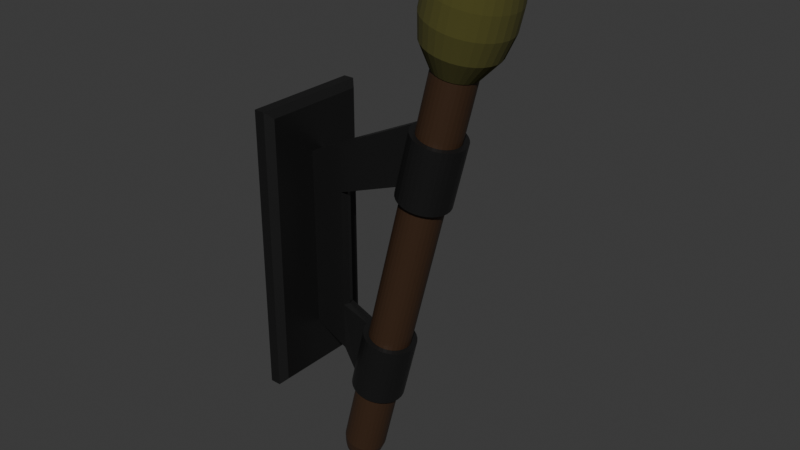 # Source: Torch_Wall.blend  (saved by Blender 4.2.66; exported with 4.5.12 LTS)
import bpy
from mathutils import Matrix  # noqa: F401  (used for matrix-valued properties, if any)

bpy.ops.wm.read_factory_settings(use_empty=True)
scene = bpy.context.scene
scene.name = 'Scene'

# ---- collections
col_collection = bpy.data.collections.new('Collection'); scene.collection.children.link(col_collection)

# ---- materials (node trees are filled in below, after node groups)
mat_wood = bpy.data.materials.new('Wood')
mat_docht = bpy.data.materials.new('Docht')
mat_docht.alpha_threshold = 0.0
mat_docht.use_transparent_shadow = False
mat_docht.roughness = 0.5
mat_docht.line_color = (0.0, 0.0, 0.0, 1.0)
mat_metal = bpy.data.materials.new('Metal')

# ---- material node trees
mat_wood.use_nodes = True; mat_wood.node_tree.nodes.clear()
_N = mat_wood.node_tree.nodes; _L = mat_wood.node_tree.links
n0 = _N.new('ShaderNodeBsdfPrincipled'); n0.name = 'Principled BSDF'; n0.location = (10, 300)
n0.inputs[0].default_value = (0.04637, 0.02217, 0.009881, 1.0)
n1 = _N.new('ShaderNodeOutputMaterial'); n1.name = 'Material Output'; n1.location = (300, 300)
_L.new(n0.outputs[0], n1.inputs[0])
n1.is_active_output = True
mat_docht.use_nodes = True; mat_docht.node_tree.nodes.clear()
_N = mat_docht.node_tree.nodes; _L = mat_docht.node_tree.links
n0 = _N.new('ShaderNodeOutputMaterial'); n0.name = 'Material Output'; n0.location = (300, 300)
n1 = _N.new('ShaderNodeBsdfPrincipled'); n1.name = 'Principled BSDF'; n1.location = (10, 300)
n1.inputs[0].default_value = (0.0767, 0.07316, 0.01291, 1.0)
n1.inputs[2].default_value = 1.0
n1.inputs[3].default_value = 1.45
_L.new(n1.outputs[0], n0.inputs[0])
n0.is_active_output = True
mat_metal.use_nodes = True; mat_metal.node_tree.nodes.clear()
_N = mat_metal.node_tree.nodes; _L = mat_metal.node_tree.links
n0 = _N.new('ShaderNodeBsdfPrincipled'); n0.name = 'Principled BSDF'; n0.location = (10, 300)
n0.inputs[0].default_value = (0.04863, 0.04863, 0.04863, 1.0)
n0.inputs[1].default_value = 0.8238
n0.inputs[2].default_value = 0.4171
n1 = _N.new('ShaderNodeOutputMaterial'); n1.name = 'Material Output'; n1.location = (300, 300)
_L.new(n0.outputs[0], n1.inputs[0])
n1.is_active_output = True

# ---- world
world_world = bpy.data.worlds.new('World'); scene.world = world_world
world_world.use_nodes = True; world_world.node_tree.nodes.clear()
_N = world_world.node_tree.nodes; _L = world_world.node_tree.links
n0 = _N.new('ShaderNodeOutputWorld'); n0.name = 'World Output'; n0.location = (300, 300)
n1 = _N.new('ShaderNodeBackground'); n1.name = 'Background'; n1.location = (10, 300)
n1.inputs[0].default_value = (0.05088, 0.05088, 0.05088, 1.0)
_L.new(n1.outputs[0], n0.inputs[0])
n0.is_active_output = True
world_world.color = (0.05088, 0.05088, 0.05088)
world_world.sun_shadow_jitter_overblur = 0.0

# ---- meshes
me_cylinder = bpy.data.meshes.new('Cylinder')
me_cylinder.from_pydata([(-2.997, 1.0, -0.9779), (1.859, 1.0, 0.1906), (-2.807, 0.9808, -0.9808), (2.048, 0.9808, 0.1877), (-2.625, 0.9239, -0.9835), (2.23, 0.9239, 0.185), (-2.458, 0.8315, -0.986), (2.398, 0.8315, 0.1825), (-2.311, 0.7071, -0.9882), (2.545, 0.7071, 0.1803), (-2.19, 0.5556, -0.99), (2.666, 0.5556, 0.1785), (-2.1, 0.3827, -0.9913), (2.755, 0.3827, 0.1772), (-2.045, 0.1951, -0.9922), (2.81, 0.1951, 0.1763), (-2.026, 0.0, -0.9924), (2.829, 0.0, 0.176), (-2.045, -0.1951, -0.9922), (2.81, -0.1951, 0.1763), (-2.1, -0.3827, -0.9913), (2.755, -0.3827, 0.1772), (-2.19, -0.5556, -0.99), (2.666, -0.5556, 0.1785), (-2.311, -0.7071, -0.9882), (2.545, -0.7071, 0.1803), (-2.458, -0.8315, -0.986), (2.398, -0.8315, 0.1825), (-2.625, -0.9239, -0.9835), (2.23, -0.9239, 0.185), (-2.807, -0.9808, -0.9808), (2.048, -0.9808, 0.1877), (-2.997, -1.0, -0.9779), (1.859, -1.0, 0.1906), (-3.186, -0.9808, -0.9751), (1.67, -0.9808, 0.1934), (-3.368, -0.9239, -0.9724), (1.488, -0.9239, 0.1961), (-3.536, -0.8315, -0.9699), (1.32, -0.8315, 0.1986), (-3.683, -0.7071, -0.9677), (1.173, -0.7071, 0.2008), (-3.804, -0.5556, -0.9659), (1.052, -0.5556, 0.2026), (-3.893, -0.3827, -0.9645), (0.9624, -0.3827, 0.204), (-3.948, -0.1951, -0.9637), (0.9072, -0.1951, 0.2048), (-3.967, 0.0, -0.9634), (0.8885, 0.0, 0.2051), (-3.948, 0.1951, -0.9637), (0.9072, 0.1951, 0.2048), (-3.893, 0.3827, -0.9645), (0.9624, 0.3827, 0.204), (-3.804, 0.5556, -0.9659), (1.052, 0.5556, 0.2026), (-3.683, 0.7071, -0.9677), (1.173, 0.7071, 0.2008), (-3.536, 0.8315, -0.9699), (1.32, 0.8315, 0.1986), (-3.368, 0.9239, -0.9724), (1.488, 0.9239, 0.1961), (-3.186, 0.9808, -0.9751), (1.67, 0.9808, 0.1934), (-3.285, 0.6991, -1.047), (-3.083, 1.0, -0.9987), (-3.258, 0.817, -1.041), (-3.184, 0.9161, -1.023), (-2.894, 0.9808, -1.002), (-3.152, 0.6857, -1.049), (-3.01, 0.8985, -1.026), (-3.103, 0.8013, -1.043), (-2.712, 0.9239, -1.004), (-3.025, 0.6459, -1.051), (-2.844, 0.8463, -1.028), (-2.954, 0.7548, -1.045), (-2.544, 0.8315, -1.007), (-2.908, 0.5813, -1.053), (-2.69, 0.7617, -1.03), (-2.817, 0.6793, -1.047), (-2.397, 0.7071, -1.009), (-2.805, 0.4943, -1.054), (-2.555, 0.6478, -1.032), (-2.697, 0.5777, -1.049), (-2.276, 0.5556, -1.011), (-2.721, 0.3884, -1.056), (-2.445, 0.5089, -1.034), (-2.598, 0.4539, -1.051), (-2.187, 0.3827, -1.012), (-2.658, 0.2675, -1.057), (-2.363, 0.3506, -1.035), (-2.525, 0.3126, -1.052), (-2.131, 0.1951, -1.013), (-2.619, 0.1364, -1.057), (-2.312, 0.1787, -1.036), (-2.48, 0.1594, -1.052), (-2.113, 0.0, -1.013), (-2.606, 0.0, -1.057), (-2.295, 7.238e-10, -1.036), (-2.465, 5.028e-10, -1.053), (-2.131, -0.1951, -1.013), (-2.619, -0.1364, -1.057), (-2.312, -0.1787, -1.036), (-2.48, -0.1594, -1.052), (-2.187, -0.3827, -1.012), (-2.658, -0.2675, -1.057), (-2.363, -0.3506, -1.035), (-2.525, -0.3126, -1.052), (-2.276, -0.5556, -1.011), (-2.721, -0.3884, -1.056), (-2.445, -0.5089, -1.034), (-2.598, -0.4539, -1.051), (-2.397, -0.7071, -1.009), (-2.805, -0.4943, -1.054), (-2.555, -0.6478, -1.032), (-2.697, -0.5777, -1.049), (-2.544, -0.8315, -1.007), (-2.908, -0.5813, -1.053), (-2.69, -0.7617, -1.03), (-2.817, -0.6793, -1.047), (-2.712, -0.9239, -1.004), (-3.025, -0.6459, -1.051), (-2.844, -0.8463, -1.028), (-2.954, -0.7548, -1.045), (-2.894, -0.9808, -1.002), (-3.152, -0.6857, -1.049), (-3.01, -0.8985, -1.026), (-3.103, -0.8013, -1.043), (-3.083, -1.0, -0.9987), (-3.285, -0.6991, -1.047), (-3.184, -0.9161, -1.023), (-3.258, -0.817, -1.041), (-3.272, -0.9808, -0.9958), (-3.417, -0.6857, -1.045), (-3.357, -0.8985, -1.02), (-3.412, -0.8013, -1.038), (-3.454, -0.9239, -0.9931), (-3.544, -0.6459, -1.043), (-3.524, -0.8463, -1.018), (-3.561, -0.7548, -1.036), (-3.622, -0.8315, -0.9906), (-3.661, -0.5813, -1.042), (-3.678, -0.7617, -1.016), (-3.698, -0.6793, -1.034), (-3.769, -0.7071, -0.9884), (-3.764, -0.4943, -1.04), (-3.812, -0.6478, -1.014), (-3.818, -0.5777, -1.032), (-3.89, -0.5556, -0.9866), (-3.849, -0.3884, -1.039), (-3.923, -0.5089, -1.012), (-3.917, -0.4539, -1.031), (-3.979, -0.3827, -0.9853), (-3.911, -0.2675, -1.038), (-4.005, -0.3506, -1.011), (-3.99, -0.3126, -1.03), (-4.035, -0.1951, -0.9844), (-3.95, -0.1364, -1.037), (-4.056, -0.1787, -1.01), (-4.035, -0.1594, -1.029), (-4.053, 0.0, -0.9842), (-3.963, 0.0, -1.037), (-4.073, 7.238e-10, -1.01), (-4.05, 5.028e-10, -1.029), (-4.035, 0.1951, -0.9844), (-3.95, 0.1364, -1.037), (-4.056, 0.1787, -1.01), (-4.035, 0.1594, -1.029), (-3.979, 0.3827, -0.9853), (-3.911, 0.2675, -1.038), (-4.005, 0.3506, -1.011), (-3.99, 0.3126, -1.03), (-3.89, 0.5556, -0.9866), (-3.849, 0.3884, -1.039), (-3.923, 0.5089, -1.012), (-3.917, 0.4539, -1.031), (-3.769, 0.7071, -0.9884), (-3.764, 0.4943, -1.04), (-3.812, 0.6478, -1.014), (-3.818, 0.5777, -1.032), (-3.622, 0.8315, -0.9906), (-3.661, 0.5813, -1.042), (-3.678, 0.7617, -1.016), (-3.698, 0.6793, -1.034), (-3.454, 0.9239, -0.9931), (-3.544, 0.6459, -1.043), (-3.524, 0.8463, -1.018), (-3.561, 0.7548, -1.036), (-3.272, 0.9808, -0.9958), (-3.417, 0.6857, -1.045), (-3.357, 0.8985, -1.02), (-3.412, 0.8013, -1.038)], [], [(0, 1, 3, 2), (2, 3, 5, 4), (4, 5, 7, 6), (6, 7, 9, 8), (8, 9, 11, 10), (10, 11, 13, 12), (12, 13, 15, 14), (14, 15, 17, 16), (16, 17, 19, 18), (18, 19, 21, 20), (20, 21, 23, 22), (22, 23, 25, 24), (24, 25, 27, 26), (26, 27, 29, 28), (28, 29, 31, 30), (30, 31, 33, 32), (32, 33, 35, 34), (34, 35, 37, 36), (36, 37, 39, 38), (38, 39, 41, 40), (40, 41, 43, 42), (42, 43, 45, 44), (44, 45, 47, 46), (46, 47, 49, 48), (48, 49, 51, 50), (50, 51, 53, 52), (52, 53, 55, 54), (54, 55, 57, 56), (56, 57, 59, 58), (58, 59, 61, 60), (60, 61, 63, 62), (62, 63, 1, 0), (6, 8, 80, 76), (62, 0, 65, 188), (24, 26, 116, 112), (42, 44, 152, 148), (60, 62, 188, 184), (16, 18, 100, 96), (34, 36, 136, 132), (52, 54, 172, 168), (8, 10, 84, 80), (26, 28, 120, 116), (44, 46, 156, 152), (18, 20, 104, 100), (36, 38, 140, 136), (54, 56, 176, 172), (10, 12, 88, 84), (28, 30, 124, 120), (46, 48, 160, 156), (64, 69, 73, 77, 81, 85, 89, 93, 97, 101, 105, 109, 113, 117, 121, 125, 129, 133, 137, 141, 145, 149, 153, 157, 161, 165, 169, 173, 177, 181, 185, 189), (2, 4, 72, 68), (20, 22, 108, 104), (38, 40, 144, 140), (56, 58, 180, 176), (12, 14, 92, 88), (30, 32, 128, 124), (48, 50, 164, 160), (4, 6, 76, 72), (22, 24, 112, 108), (40, 42, 148, 144), (58, 60, 184, 180), (14, 16, 96, 92), (32, 34, 132, 128), (50, 52, 168, 164), (65, 68, 70, 67), (67, 70, 71, 66), (66, 71, 69, 64), (68, 72, 74, 70), (70, 74, 75, 71), (71, 75, 73, 69), (72, 76, 78, 74), (74, 78, 79, 75), (75, 79, 77, 73), (76, 80, 82, 78), (78, 82, 83, 79), (79, 83, 81, 77), (80, 84, 86, 82), (82, 86, 87, 83), (83, 87, 85, 81), (84, 88, 90, 86), (86, 90, 91, 87), (87, 91, 89, 85), (88, 92, 94, 90), (90, 94, 95, 91), (91, 95, 93, 89), (92, 96, 98, 94), (94, 98, 99, 95), (95, 99, 97, 93), (96, 100, 102, 98), (98, 102, 103, 99), (99, 103, 101, 97), (100, 104, 106, 102), (102, 106, 107, 103), (103, 107, 105, 101), (104, 108, 110, 106), (106, 110, 111, 107), (107, 111, 109, 105), (108, 112, 114, 110), (110, 114, 115, 111), (111, 115, 113, 109), (112, 116, 118, 114), (114, 118, 119, 115), (115, 119, 117, 113), (116, 120, 122, 118), (118, 122, 123, 119), (119, 123, 121, 117), (120, 124, 126, 122), (122, 126, 127, 123), (123, 127, 125, 121), (124, 128, 130, 126), (126, 130, 131, 127), (127, 131, 129, 125), (128, 132, 134, 130), (130, 134, 135, 131), (131, 135, 133, 129), (132, 136, 138, 134), (134, 138, 139, 135), (135, 139, 137, 133), (136, 140, 142, 138), (138, 142, 143, 139), (139, 143, 141, 137), (140, 144, 146, 142), (142, 146, 147, 143), (143, 147, 145, 141), (144, 148, 150, 146), (146, 150, 151, 147), (147, 151, 149, 145), (148, 152, 154, 150), (150, 154, 155, 151), (151, 155, 153, 149), (152, 156, 158, 154), (154, 158, 159, 155), (155, 159, 157, 153), (156, 160, 162, 158), (158, 162, 163, 159), (159, 163, 161, 157), (160, 164, 166, 162), (162, 166, 167, 163), (163, 167, 165, 161), (164, 168, 170, 166), (166, 170, 171, 167), (167, 171, 169, 165), (168, 172, 174, 170), (170, 174, 175, 171), (171, 175, 173, 169), (172, 176, 178, 174), (174, 178, 179, 175), (175, 179, 177, 173), (176, 180, 182, 178), (178, 182, 183, 179), (179, 183, 181, 177), (180, 184, 186, 182), (182, 186, 187, 183), (183, 187, 185, 181), (184, 188, 190, 186), (186, 190, 191, 187), (187, 191, 189, 185), (188, 65, 67, 190), (190, 67, 66, 191), (191, 66, 64, 189), (0, 2, 68, 65)])
_uv = me_cylinder.uv_layers.new(name='UVMap')
_uv.uv.foreach_set('vector', [0.2388, 0.4116, 0.2388, 0.2167, 0.2417, 0.2107, 0.2417, 0.4056, 0.7437, 0.7891, 0.7448, 0.4763, 0.7485, 0.4647, 0.7474, 0.7775, 0.7474, 0.7775, 0.7485, 0.4647, 0.7545, 0.454, 0.7533, 0.7668, 0.7533, 0.7668, 0.7545, 0.454, 0.7624, 0.4447, 0.7613, 0.7575, 0.7613, 0.7575, 0.7624, 0.4447, 0.7721, 0.437, 0.771, 0.7498, 0.771, 0.7498, 0.7721, 0.437, 0.7832, 0.4313, 0.782, 0.7441, 0.782, 0.7441, 0.7832, 0.4313, 0.7952, 0.4279, 0.794, 0.7406, 0.794, 0.7406, 0.7952, 0.4279, 0.8077, 0.4267, 0.8065, 0.7395, 0.8065, 0.7395, 0.8077, 0.4267, 0.8201, 0.428, 0.8189, 0.7407, 0.8189, 0.7407, 0.8201, 0.428, 0.8321, 0.4315, 0.8309, 0.7443, 0.8309, 0.7443, 0.8321, 0.4315, 0.8431, 0.4373, 0.8419, 0.7501, 0.8419, 0.7501, 0.8431, 0.4373, 0.8527, 0.445, 0.8516, 0.7578, 0.8516, 0.7578, 0.8527, 0.445, 0.8606, 0.4544, 0.8595, 0.7672, 0.8595, 0.7672, 0.8606, 0.4544, 0.8665, 0.4651, 0.8653, 0.7779, 0.8653, 0.7779, 0.8665, 0.4651, 0.8701, 0.4767, 0.8689, 0.7895, 0.2327, 0.1956, 0.2327, 0.0007778, 0.2356, 0.006776, 0.2356, 0.2016, 0.2356, 0.2016, 0.2356, 0.006776, 0.2387, 0.01471, 0.2387, 0.2095, 0.7494, 0.3191, 0.7494, 0.0001879, 0.753, 0.01145, 0.753, 0.3303, 0.753, 0.3303, 0.753, 0.01145, 0.7589, 0.02182, 0.7589, 0.3407, 0.7589, 0.3407, 0.7589, 0.02182, 0.7669, 0.03092, 0.7669, 0.3498, 0.7669, 0.3498, 0.7669, 0.03092, 0.7765, 0.03838, 0.7765, 0.3573, 0.7765, 0.3573, 0.7765, 0.03838, 0.7876, 0.04393, 0.7876, 0.3628, 0.7876, 0.3628, 0.7876, 0.04393, 0.7995, 0.04734, 0.7995, 0.3662, 0.7995, 0.3662, 0.7995, 0.04734, 0.812, 0.0485, 0.812, 0.3674, 0.812, 0.3674, 0.812, 0.0485, 0.8245, 0.04734, 0.8245, 0.3662, 0.8245, 0.3662, 0.8245, 0.04734, 0.8364, 0.04393, 0.8364, 0.3628, 0.8364, 0.3628, 0.8364, 0.04393, 0.8475, 0.03838, 0.8475, 0.3573, 0.8475, 0.3573, 0.8475, 0.03838, 0.8571, 0.03092, 0.8571, 0.3498, 0.8571, 0.3498, 0.8571, 0.03092, 0.8651, 0.02182, 0.8651, 0.3407, 0.8651, 0.3407, 0.8651, 0.02182, 0.871, 0.01145, 0.871, 0.3303, 0.871, 0.3303, 0.871, 0.01145, 0.8746, 0.0001879, 0.8746, 0.3191, 0.2357, 0.4195, 0.2357, 0.2247, 0.2388, 0.2167, 0.2388, 0.4116, 0.7533, 0.7668, 0.7613, 0.7575, 0.7613, 0.763, 0.7533, 0.7724, 0.2357, 0.4195, 0.2388, 0.4116, 0.2388, 0.415, 0.2357, 0.423, 0.8516, 0.7578, 0.8595, 0.7672, 0.8595, 0.7728, 0.8516, 0.7633, 0.7765, 0.3573, 0.7876, 0.3628, 0.7876, 0.3685, 0.7765, 0.3629, 0.871, 0.3303, 0.8746, 0.3191, 0.8746, 0.3247, 0.871, 0.336, 0.8065, 0.7395, 0.8189, 0.7407, 0.8189, 0.7463, 0.8065, 0.7451, 0.7494, 0.3191, 0.753, 0.3303, 0.753, 0.336, 0.7494, 0.3247, 0.8364, 0.3628, 0.8475, 0.3573, 0.8475, 0.3629, 0.8364, 0.3685, 0.7613, 0.7575, 0.771, 0.7498, 0.771, 0.7554, 0.7613, 0.763, 0.8595, 0.7672, 0.8653, 0.7779, 0.8653, 0.7835, 0.8595, 0.7728, 0.7876, 0.3628, 0.7995, 0.3662, 0.7995, 0.3719, 0.7876, 0.3685, 0.8189, 0.7407, 0.8309, 0.7443, 0.8309, 0.7499, 0.8189, 0.7463, 0.753, 0.3303, 0.7589, 0.3407, 0.7589, 0.3464, 0.753, 0.336, 0.8475, 0.3573, 0.8571, 0.3498, 0.8571, 0.3555, 0.8475, 0.3629, 0.771, 0.7498, 0.782, 0.7441, 0.782, 0.7497, 0.771, 0.7554, 0.8653, 0.7779, 0.8689, 0.7895, 0.8689, 0.7951, 0.8653, 0.7835, 0.7995, 0.3662, 0.812, 0.3674, 0.812, 0.373, 0.7995, 0.3719, 0.7616, 0.8197, 0.7624, 0.8113, 0.765, 0.8032, 0.7692, 0.7957, 0.7747, 0.7892, 0.7815, 0.7839, 0.7893, 0.7799, 0.7976, 0.7775, 0.8064, 0.7767, 0.8151, 0.7775, 0.8234, 0.78, 0.8311, 0.784, 0.8379, 0.7894, 0.8434, 0.796, 0.8475, 0.8035, 0.85, 0.8116, 0.8508, 0.8201, 0.8499, 0.8285, 0.8474, 0.8366, 0.8432, 0.8441, 0.8376, 0.8506, 0.8309, 0.856, 0.8231, 0.8599, 0.8147, 0.8624, 0.806, 0.8632, 0.7973, 0.8623, 0.789, 0.8598, 0.7813, 0.8558, 0.7745, 0.8504, 0.769, 0.8438, 0.7649, 0.8363, 0.7624, 0.8282, 0.7437, 0.7891, 0.7474, 0.7775, 0.7473, 0.783, 0.7437, 0.7946, 0.8309, 0.7443, 0.8419, 0.7501, 0.8419, 0.7556, 0.8309, 0.7499, 0.7589, 0.3407, 0.7669, 0.3498, 0.7669, 0.3555, 0.7589, 0.3464, 0.8571, 0.3498, 0.8651, 0.3407, 0.8651, 0.3464, 0.8571, 0.3555, 0.782, 0.7441, 0.794, 0.7406, 0.794, 0.7462, 0.782, 0.7497, 0.2327, 0.1956, 0.2356, 0.2016, 0.2356, 0.2051, 0.2327, 0.1991, 0.812, 0.3674, 0.8245, 0.3662, 0.8245, 0.3719, 0.812, 0.373, 0.7474, 0.7775, 0.7533, 0.7668, 0.7533, 0.7724, 0.7473, 0.783, 0.8419, 0.7501, 0.8516, 0.7578, 0.8516, 0.7633, 0.8419, 0.7556, 0.7669, 0.3498, 0.7765, 0.3573, 0.7765, 0.3629, 0.7669, 0.3555, 0.8651, 0.3407, 0.871, 0.3303, 0.871, 0.336, 0.8651, 0.3464, 0.794, 0.7406, 0.8065, 0.7395, 0.8065, 0.7451, 0.794, 0.7462, 0.2356, 0.2016, 0.2387, 0.2095, 0.2387, 0.213, 0.2356, 0.2051, 0.8245, 0.3662, 0.8364, 0.3628, 0.8364, 0.3685, 0.8245, 0.3719, 0.7424, 0.8067, 0.7437, 0.7946, 0.7489, 0.8021, 0.7477, 0.8132, 0.7477, 0.8132, 0.7489, 0.8021, 0.7551, 0.8081, 0.754, 0.818, 0.754, 0.818, 0.7551, 0.8081, 0.7624, 0.8113, 0.7616, 0.8197, 0.7437, 0.7946, 0.7473, 0.783, 0.7523, 0.7915, 0.7489, 0.8021, 0.7489, 0.8021, 0.7523, 0.7915, 0.7581, 0.7987, 0.7551, 0.8081, 0.7551, 0.8081, 0.7581, 0.7987, 0.765, 0.8032, 0.7624, 0.8113, 0.7473, 0.783, 0.7533, 0.7724, 0.7577, 0.7818, 0.7523, 0.7915, 0.7523, 0.7915, 0.7577, 0.7818, 0.7629, 0.7899, 0.7581, 0.7987, 0.7581, 0.7987, 0.7629, 0.7899, 0.7692, 0.7957, 0.765, 0.8032, 0.7533, 0.7724, 0.7613, 0.763, 0.765, 0.7732, 0.7577, 0.7818, 0.7577, 0.7818, 0.765, 0.7732, 0.7694, 0.7823, 0.7629, 0.7899, 0.7629, 0.7899, 0.7694, 0.7823, 0.7747, 0.7892, 0.7692, 0.7957, 0.7613, 0.763, 0.771, 0.7554, 0.7739, 0.7662, 0.765, 0.7732, 0.765, 0.7732, 0.7739, 0.7662, 0.7774, 0.776, 0.7694, 0.7823, 0.7694, 0.7823, 0.7774, 0.776, 0.7815, 0.7839, 0.7747, 0.7892, 0.771, 0.7554, 0.782, 0.7497, 0.784, 0.761, 0.7739, 0.7662, 0.7739, 0.7662, 0.784, 0.761, 0.7864, 0.7714, 0.7774, 0.776, 0.7774, 0.776, 0.7864, 0.7714, 0.7893, 0.7799, 0.7815, 0.7839, 0.782, 0.7497, 0.794, 0.7462, 0.795, 0.7578, 0.784, 0.761, 0.784, 0.761, 0.795, 0.7578, 0.7962, 0.7686, 0.7864, 0.7714, 0.7864, 0.7714, 0.7962, 0.7686, 0.7976, 0.7775, 0.7893, 0.7799, 0.794, 0.7462, 0.8065, 0.7451, 0.8064, 0.7567, 0.795, 0.7578, 0.795, 0.7578, 0.8064, 0.7567, 0.8064, 0.7676, 0.7962, 0.7686, 0.7962, 0.7686, 0.8064, 0.7676, 0.8064, 0.7767, 0.7976, 0.7775, 0.8065, 0.7451, 0.8189, 0.7463, 0.8178, 0.7579, 0.8064, 0.7567, 0.8064, 0.7567, 0.8178, 0.7579, 0.8166, 0.7686, 0.8064, 0.7676, 0.8064, 0.7676, 0.8166, 0.7686, 0.8151, 0.7775, 0.8064, 0.7767, 0.8189, 0.7463, 0.8309, 0.7499, 0.8288, 0.7611, 0.8178, 0.7579, 0.8178, 0.7579, 0.8288, 0.7611, 0.8263, 0.7716, 0.8166, 0.7686, 0.8166, 0.7686, 0.8263, 0.7716, 0.8234, 0.78, 0.8151, 0.7775, 0.8309, 0.7499, 0.8419, 0.7556, 0.8389, 0.7664, 0.8288, 0.7611, 0.8288, 0.7611, 0.8389, 0.7664, 0.8353, 0.7763, 0.8263, 0.7716, 0.8263, 0.7716, 0.8353, 0.7763, 0.8311, 0.784, 0.8234, 0.78, 0.8419, 0.7556, 0.8516, 0.7633, 0.8477, 0.7735, 0.8389, 0.7664, 0.8389, 0.7664, 0.8477, 0.7735, 0.8432, 0.7826, 0.8353, 0.7763, 0.8353, 0.7763, 0.8432, 0.7826, 0.8379, 0.7894, 0.8311, 0.784, 0.8516, 0.7633, 0.8595, 0.7728, 0.855, 0.7821, 0.8477, 0.7735, 0.8477, 0.7735, 0.855, 0.7821, 0.8497, 0.7903, 0.8432, 0.7826, 0.8432, 0.7826, 0.8497, 0.7903, 0.8434, 0.796, 0.8379, 0.7894, 0.8595, 0.7728, 0.8653, 0.7835, 0.8603, 0.7919, 0.855, 0.7821, 0.855, 0.7821, 0.8603, 0.7919, 0.8545, 0.799, 0.8497, 0.7903, 0.8497, 0.7903, 0.8545, 0.799, 0.8475, 0.8035, 0.8434, 0.796, 0.8653, 0.7835, 0.8689, 0.7951, 0.8636, 0.8026, 0.8603, 0.7919, 0.8603, 0.7919, 0.8636, 0.8026, 0.8574, 0.8085, 0.8545, 0.799, 0.8545, 0.799, 0.8574, 0.8085, 0.85, 0.8116, 0.8475, 0.8035, 0.8689, 0.7951, 0.8701, 0.8072, 0.8647, 0.8136, 0.8636, 0.8026, 0.8636, 0.8026, 0.8647, 0.8136, 0.8584, 0.8184, 0.8574, 0.8085, 0.8574, 0.8085, 0.8584, 0.8184, 0.8508, 0.8201, 0.85, 0.8116, 0.8701, 0.8072, 0.8688, 0.8192, 0.8635, 0.8247, 0.8647, 0.8136, 0.8647, 0.8136, 0.8635, 0.8247, 0.8573, 0.8282, 0.8584, 0.8184, 0.8584, 0.8184, 0.8573, 0.8282, 0.8499, 0.8285, 0.8508, 0.8201, 0.8688, 0.8192, 0.8651, 0.8308, 0.8602, 0.8353, 0.8635, 0.8247, 0.8635, 0.8247, 0.8602, 0.8353, 0.8543, 0.8377, 0.8573, 0.8282, 0.8573, 0.8282, 0.8543, 0.8377, 0.8474, 0.8366, 0.8499, 0.8285, 0.8651, 0.8308, 0.8592, 0.8415, 0.8547, 0.8451, 0.8602, 0.8353, 0.8602, 0.8353, 0.8547, 0.8451, 0.8495, 0.8464, 0.8543, 0.8377, 0.8543, 0.8377, 0.8495, 0.8464, 0.8432, 0.8441, 0.8474, 0.8366, 0.2334, 0.2583, 0.234, 0.2703, 0.2324, 0.275, 0.2319, 0.264, 0.8547, 0.8451, 0.8474, 0.8536, 0.843, 0.854, 0.8495, 0.8464, 0.8495, 0.8464, 0.843, 0.854, 0.8376, 0.8506, 0.8432, 0.8441, 0.234, 0.2703, 0.2341, 0.2827, 0.2325, 0.2863, 0.2324, 0.275, 0.8474, 0.8536, 0.8385, 0.8607, 0.835, 0.8603, 0.843, 0.854, 0.843, 0.854, 0.835, 0.8603, 0.8309, 0.856, 0.8376, 0.8506, 0.2341, 0.2827, 0.234, 0.2949, 0.2324, 0.2975, 0.2325, 0.2863, 0.8385, 0.8607, 0.8284, 0.8659, 0.826, 0.8649, 0.835, 0.8603, 0.835, 0.8603, 0.826, 0.8649, 0.8231, 0.8599, 0.8309, 0.856, 0.234, 0.2949, 0.2334, 0.3065, 0.2319, 0.3082, 0.2324, 0.2975, 0.8284, 0.8659, 0.8174, 0.869, 0.8162, 0.8678, 0.826, 0.8649, 0.826, 0.8649, 0.8162, 0.8678, 0.8147, 0.8624, 0.8231, 0.8599, 0.7995, 0.3719, 0.812, 0.373, 0.812, 0.3746, 0.8006, 0.3736, 0.8174, 0.869, 0.806, 0.8701, 0.806, 0.8687, 0.8162, 0.8678, 0.8162, 0.8678, 0.806, 0.8687, 0.806, 0.8632, 0.8147, 0.8624, 0.812, 0.373, 0.8245, 0.3719, 0.8234, 0.3736, 0.812, 0.3746, 0.806, 0.8701, 0.7946, 0.869, 0.7958, 0.8677, 0.806, 0.8687, 0.806, 0.8687, 0.7958, 0.8677, 0.7973, 0.8623, 0.806, 0.8632, 0.2326, 0.2521, 0.2321, 0.2405, 0.2336, 0.2431, 0.2341, 0.2538, 0.7946, 0.869, 0.7836, 0.8657, 0.7861, 0.8648, 0.7958, 0.8677, 0.7958, 0.8677, 0.7861, 0.8648, 0.789, 0.8598, 0.7973, 0.8623, 0.2321, 0.2405, 0.2319, 0.2283, 0.2335, 0.2319, 0.2336, 0.2431, 0.7836, 0.8657, 0.7735, 0.8604, 0.7771, 0.8601, 0.7861, 0.8648, 0.7861, 0.8648, 0.7771, 0.8601, 0.7813, 0.8558, 0.789, 0.8598, 0.2319, 0.2283, 0.2321, 0.2159, 0.2336, 0.2206, 0.2335, 0.2319, 0.7735, 0.8604, 0.7647, 0.8533, 0.7692, 0.8538, 0.7771, 0.8601, 0.7771, 0.8601, 0.7692, 0.8538, 0.7745, 0.8504, 0.7813, 0.8558, 0.2321, 0.2159, 0.2326, 0.2039, 0.2341, 0.2096, 0.2336, 0.2206, 0.7647, 0.8533, 0.7575, 0.8447, 0.7627, 0.8461, 0.7692, 0.8538, 0.7692, 0.8538, 0.7627, 0.8461, 0.769, 0.8438, 0.7745, 0.8504, 0.753, 0.8411, 0.7472, 0.8304, 0.7521, 0.8349, 0.7575, 0.8447, 0.7575, 0.8447, 0.7521, 0.8349, 0.7579, 0.8373, 0.7627, 0.8461, 0.7627, 0.8461, 0.7579, 0.8373, 0.7649, 0.8363, 0.769, 0.8438, 0.7472, 0.8304, 0.7436, 0.8188, 0.7488, 0.8243, 0.7521, 0.8349, 0.7521, 0.8349, 0.7488, 0.8243, 0.755, 0.8278, 0.7579, 0.8373, 0.7579, 0.8373, 0.755, 0.8278, 0.7624, 0.8282, 0.7649, 0.8363, 0.7436, 0.8188, 0.7424, 0.8067, 0.7477, 0.8132, 0.7488, 0.8243, 0.7488, 0.8243, 0.7477, 0.8132, 0.754, 0.818, 0.755, 0.8278, 0.755, 0.8278, 0.754, 0.818, 0.7616, 0.8197, 0.7624, 0.8282, 0.2388, 0.4116, 0.2417, 0.4056, 0.2417, 0.409, 0.2388, 0.415])
me_cylinder.materials.append(mat_wood)
me_cylinder.update()
me_cylinder_003 = bpy.data.meshes.new('Cylinder.003')
me_cylinder_003.from_pydata([(1.487, 0.8345, 0.1906), (1.937, 0.6939, 0.1822), (2.06, 0.5901, 0.1799), (2.281, 0.1628, 0.1757), (2.297, 0.0, 0.1754), (2.281, -0.1628, 0.1757), (1.797, -0.771, 0.1848), (1.645, -0.8185, 0.1876), (1.487, -0.8345, 0.1906), (1.329, -0.8185, 0.1935), (1.037, -0.6939, 0.199), (0.7389, -0.3194, 0.2046), (0.6929, -0.1628, 0.2054), (0.6773, 0.0, 0.2057), (0.7389, 0.3194, 0.2046), (0.8138, 0.4636, 0.2032), (0.9145, 0.5901, 0.2013), (1.645, 0.8185, 0.1876), (1.797, 0.771, 0.1848), (2.16, 0.4636, 0.178), (2.235, 0.3194, 0.1766), (2.235, -0.3194, 0.1766), (2.16, -0.4636, 0.178), (2.06, -0.5901, 0.1799), (1.937, -0.6939, 0.1822), (1.177, -0.771, 0.1964), (0.9145, -0.5901, 0.2013), (0.8138, -0.4636, 0.2032), (0.6929, 0.1628, 0.2054), (1.037, 0.6939, 0.199), (1.177, 0.771, 0.1964), (1.329, 0.8185, 0.1935), (2.428, 1.532, 0.3791), (2.132, 1.562, 0.3846), (2.712, 1.444, 0.3738), (2.974, 1.299, 0.3689), (3.204, 1.105, 0.3646), (3.393, 0.8681, 0.3611), (3.533, 0.5979, 0.3584), (3.619, 0.3048, 0.3568), (3.648, -1.423e-09, 0.3563), (3.619, -0.3048, 0.3568), (3.533, -0.5979, 0.3584), (3.393, -0.8681, 0.3611), (3.204, -1.105, 0.3646), (2.974, -1.299, 0.3689), (2.712, -1.444, 0.3738), (2.428, -1.532, 0.3791), (2.132, -1.562, 0.3846), (1.836, -1.532, 0.3902), (1.552, -1.444, 0.3955), (1.29, -1.299, 0.4004), (1.06, -1.105, 0.4047), (0.8716, -0.8681, 0.4082), (0.7315, -0.5979, 0.4108), (0.6452, -0.3048, 0.4124), (0.6161, -1.423e-09, 0.413), (0.6452, 0.3048, 0.4124), (0.7315, 0.5979, 0.4108), (0.8716, 0.8681, 0.4082), (1.06, 1.105, 0.4047), (1.29, 1.299, 0.4004), (1.552, 1.444, 0.3955), (1.836, 1.532, 0.3902), (2.625, 1.442, 0.4438), (2.346, 1.471, 0.449), (2.892, 1.359, 0.4388), (3.139, 1.223, 0.4342), (3.355, 1.04, 0.4301), (3.533, 0.817, 0.4268), (3.664, 0.5627, 0.4244), (3.746, 0.2869, 0.4228), (3.773, -1.339e-09, 0.4223), (3.746, -0.2869, 0.4228), (3.664, -0.5627, 0.4244), (3.533, -0.817, 0.4268), (3.355, -1.04, 0.4301), (3.139, -1.223, 0.4342), (2.892, -1.359, 0.4388), (2.625, -1.442, 0.4438), (2.346, -1.471, 0.449), (2.068, -1.442, 0.4542), (1.8, -1.359, 0.4592), (1.554, -1.223, 0.4638), (1.337, -1.04, 0.4679), (1.16, -0.817, 0.4712), (1.028, -0.5627, 0.4737), (0.9468, -0.2869, 0.4752), (0.9194, -1.339e-09, 0.4757), (0.9468, 0.2869, 0.4752), (1.028, 0.5627, 0.4737), (1.16, 0.817, 0.4712), (1.337, 1.04, 0.4679), (1.554, 1.223, 0.4638), (1.8, 1.359, 0.4592), (2.068, 1.442, 0.4542), (2.708, 0.623, 0.5195), (2.701, 1.139, 0.4855), (2.481, 1.161, 0.4897), (2.588, 0.6352, 0.5218), (2.824, 0.5868, 0.5174), (2.913, 1.073, 0.4816), (2.931, 0.5281, 0.5154), (3.107, 0.9657, 0.478), (3.024, 0.4491, 0.5136), (3.278, 0.8213, 0.4748), (3.101, 0.3529, 0.5122), (3.418, 0.6453, 0.4721), (3.158, 0.2431, 0.5111), (3.523, 0.4445, 0.4702), (3.193, 0.1239, 0.5105), (3.587, 0.2266, 0.469), (3.204, 1.397e-08, 0.5103), (3.608, 7.167e-09, 0.4686), (3.193, -0.1239, 0.5105), (3.587, -0.2266, 0.469), (3.158, -0.2431, 0.5111), (3.523, -0.4445, 0.4702), (3.101, -0.3529, 0.5122), (3.418, -0.6453, 0.4721), (3.024, -0.4491, 0.5136), (3.278, -0.8213, 0.4748), (2.931, -0.5281, 0.5154), (3.107, -0.9657, 0.478), (2.824, -0.5868, 0.5174), (2.913, -1.073, 0.4816), (2.708, -0.623, 0.5195), (2.701, -1.139, 0.4855), (2.588, -0.6352, 0.5218), (2.481, -1.161, 0.4897), (2.468, -0.623, 0.524), (2.262, -1.139, 0.4938), (2.352, -0.5868, 0.5262), (2.05, -1.073, 0.4977), (2.246, -0.5281, 0.5282), (1.855, -0.9657, 0.5014), (2.152, -0.4491, 0.5299), (1.684, -0.8213, 0.5046), (2.076, -0.3529, 0.5314), (1.544, -0.6453, 0.5072), (2.019, -0.2431, 0.5324), (1.44, -0.4445, 0.5091), (1.984, -0.1239, 0.5331), (1.376, -0.2266, 0.5103), (1.972, 1.397e-08, 0.5333), (1.354, 7.167e-09, 0.5107), (1.984, 0.1239, 0.5331), (1.376, 0.2266, 0.5103), (2.019, 0.2431, 0.5324), (1.44, 0.4445, 0.5091), (2.076, 0.3529, 0.5314), (1.544, 0.6453, 0.5072), (2.152, 0.4491, 0.5299), (1.684, 0.8213, 0.5046), (2.246, 0.5281, 0.5282), (1.855, 0.9657, 0.5014), (2.352, 0.5868, 0.5262), (2.05, 1.073, 0.4977), (2.468, 0.623, 0.524), (2.262, 1.139, 0.4938), (2.217, 1.532, 0.3156), (1.964, 1.35, 0.2508), (1.703, 1.376, 0.2557), (1.921, 1.562, 0.3211), (2.501, 1.444, 0.3102), (2.214, 1.271, 0.2461), (2.763, 1.299, 0.3053), (2.445, 1.144, 0.2418), (2.993, 1.105, 0.301), (2.648, 0.973, 0.238), (3.182, 0.8681, 0.2975), (2.814, 0.7644, 0.2349), (3.322, 0.5979, 0.2949), (2.937, 0.5266, 0.2326), (3.408, 0.3048, 0.2933), (3.013, 0.2684, 0.2312), (3.437, -1.423e-09, 0.2927), (3.039, -1.691e-09, 0.2307), (3.408, -0.3048, 0.2933), (3.013, -0.2684, 0.2312), (3.322, -0.5979, 0.2949), (2.937, -0.5266, 0.2326), (3.182, -0.8681, 0.2975), (2.814, -0.7644, 0.2349), (2.993, -1.105, 0.301), (2.648, -0.973, 0.238), (2.763, -1.299, 0.3053), (2.445, -1.144, 0.2418), (2.501, -1.444, 0.3102), (2.214, -1.271, 0.2461), (2.217, -1.532, 0.3156), (1.964, -1.35, 0.2508), (1.921, -1.562, 0.3211), (1.703, -1.376, 0.2557), (1.625, -1.532, 0.3266), (1.443, -1.35, 0.2605), (1.341, -1.444, 0.3319), (1.193, -1.271, 0.2652), (1.079, -1.299, 0.3368), (0.9617, -1.144, 0.2695), (0.8489, -1.105, 0.3411), (0.7594, -0.973, 0.2733), (0.6604, -0.8681, 0.3447), (0.5934, -0.7644, 0.2764), (0.5203, -0.5979, 0.3473), (0.47, -0.5266, 0.2787), (0.434, -0.3048, 0.3489), (0.394, -0.2684, 0.2802), (0.4049, -1.423e-09, 0.3494), (0.3684, -1.691e-09, 0.2806), (0.434, 0.3048, 0.3489), (0.394, 0.2684, 0.2802), (0.5203, 0.5979, 0.3473), (0.47, 0.5266, 0.2787), (0.6604, 0.8681, 0.3447), (0.5934, 0.7644, 0.2764), (0.8489, 1.105, 0.3411), (0.7594, 0.973, 0.2733), (1.079, 1.299, 0.3368), (0.9617, 1.144, 0.2695), (1.341, 1.444, 0.3319), (1.193, 1.271, 0.2652), (1.625, 1.532, 0.3266), (1.443, 1.35, 0.2605)], [], [(172, 170, 37, 38), (216, 214, 59, 60), (166, 164, 34, 35), (200, 198, 51, 52), (174, 172, 38, 39), (202, 200, 52, 53), (176, 174, 39, 40), (204, 202, 53, 54), (178, 176, 40, 41), (206, 204, 54, 55), (180, 178, 41, 42), (208, 206, 55, 56), (182, 180, 42, 43), (210, 208, 56, 57), (184, 182, 43, 44), (212, 210, 57, 58), (186, 184, 44, 45), (15, 14, 213, 215), (188, 186, 45, 46), (214, 212, 58, 59), (190, 188, 46, 47), (164, 160, 32, 34), (218, 216, 60, 61), (192, 190, 47, 48), (17, 0, 162, 161), (220, 218, 61, 62), (194, 192, 48, 49), (168, 166, 35, 36), (222, 220, 62, 63), (196, 194, 49, 50), (170, 168, 36, 37), (198, 196, 50, 51), (47, 46, 78, 79), (6, 24, 187, 189), (18, 17, 161, 165), (16, 15, 215, 217), (7, 6, 189, 191), (163, 222, 63, 33), (29, 16, 217, 219), (8, 7, 191, 193), (1, 18, 165, 167), (30, 29, 219, 221), (9, 8, 193, 195), (2, 1, 167, 169), (31, 30, 221, 223), (25, 9, 195, 197), (19, 2, 169, 171), (0, 31, 223, 162), (10, 25, 197, 199), (20, 19, 171, 173), (26, 10, 199, 201), (3, 20, 173, 175), (27, 26, 201, 203), (4, 3, 175, 177), (11, 27, 203, 205), (5, 4, 177, 179), (12, 11, 205, 207), (21, 5, 179, 181), (13, 12, 207, 209), (22, 21, 181, 183), (28, 13, 209, 211), (23, 22, 183, 185), (14, 28, 211, 213), (24, 23, 185, 187), (83, 82, 133, 135), (34, 32, 64, 66), (61, 60, 92, 93), (48, 47, 79, 80), (35, 34, 66, 67), (62, 61, 93, 94), (49, 48, 80, 81), (36, 35, 67, 68), (63, 62, 94, 95), (50, 49, 81, 82), (37, 36, 68, 69), (33, 63, 95, 65), (51, 50, 82, 83), (38, 37, 69, 70), (52, 51, 83, 84), (39, 38, 70, 71), (53, 52, 84, 85), (40, 39, 71, 72), (54, 53, 85, 86), (41, 40, 72, 73), (55, 54, 86, 87), (42, 41, 73, 74), (56, 55, 87, 88), (43, 42, 74, 75), (57, 56, 88, 89), (44, 43, 75, 76), (58, 57, 89, 90), (45, 44, 76, 77), (59, 58, 90, 91), (46, 45, 77, 78), (32, 33, 65, 64), (60, 59, 91, 92), (66, 64, 97, 101), (70, 69, 107, 109), (67, 66, 101, 103), (84, 83, 135, 137), (71, 70, 109, 111), (85, 84, 137, 139), (72, 71, 111, 113), (86, 85, 139, 141), (73, 72, 113, 115), (87, 86, 141, 143), (74, 73, 115, 117), (88, 87, 143, 145), (75, 74, 117, 119), (89, 88, 145, 147), (76, 75, 119, 121), (90, 89, 147, 149), (77, 76, 121, 123), (91, 90, 149, 151), (78, 77, 123, 125), (92, 91, 151, 153), (79, 78, 125, 127), (96, 99, 158, 156, 154, 152, 150, 148, 146, 144, 142, 140, 138, 136, 134, 132, 130, 128, 126, 124, 122, 120, 118, 116, 114, 112, 110, 108, 106, 104, 102, 100), (93, 92, 153, 155), (80, 79, 127, 129), (65, 95, 159, 98), (94, 93, 155, 157), (81, 80, 129, 131), (68, 67, 103, 105), (95, 94, 157, 159), (82, 81, 131, 133), (69, 68, 105, 107), (97, 98, 99, 96), (101, 97, 96, 100), (103, 101, 100, 102), (105, 103, 102, 104), (107, 105, 104, 106), (109, 107, 106, 108), (111, 109, 108, 110), (113, 111, 110, 112), (115, 113, 112, 114), (117, 115, 114, 116), (119, 117, 116, 118), (121, 119, 118, 120), (123, 121, 120, 122), (125, 123, 122, 124), (127, 125, 124, 126), (129, 127, 126, 128), (131, 129, 128, 130), (133, 131, 130, 132), (135, 133, 132, 134), (137, 135, 134, 136), (139, 137, 136, 138), (141, 139, 138, 140), (143, 141, 140, 142), (145, 143, 142, 144), (147, 145, 144, 146), (149, 147, 146, 148), (151, 149, 148, 150), (153, 151, 150, 152), (155, 153, 152, 154), (157, 155, 154, 156), (159, 157, 156, 158), (98, 159, 158, 99), (64, 65, 98, 97), (161, 162, 163, 160), (165, 161, 160, 164), (167, 165, 164, 166), (169, 167, 166, 168), (171, 169, 168, 170), (173, 171, 170, 172), (175, 173, 172, 174), (177, 175, 174, 176), (179, 177, 176, 178), (181, 179, 178, 180), (183, 181, 180, 182), (185, 183, 182, 184), (187, 185, 184, 186), (189, 187, 186, 188), (191, 189, 188, 190), (193, 191, 190, 192), (195, 193, 192, 194), (197, 195, 194, 196), (199, 197, 196, 198), (201, 199, 198, 200), (203, 201, 200, 202), (205, 203, 202, 204), (207, 205, 204, 206), (209, 207, 206, 208), (211, 209, 208, 210), (213, 211, 210, 212), (215, 213, 212, 214), (217, 215, 214, 216), (219, 217, 216, 218), (221, 219, 218, 220), (223, 221, 220, 222), (162, 223, 222, 163), (160, 163, 33, 32), (2, 19, 20, 3, 4, 5, 21, 22, 23, 24, 6, 7, 8, 9, 25, 10, 26, 27, 11, 12, 13, 28, 14, 15, 16, 29, 30, 31, 0, 17, 18, 1)])
_uv = me_cylinder_003.uv_layers.new(name='UVMap')
_uv.uv.foreach_set('vector', [0.1849, 0.6274, 0.1775, 0.6453, 0.1686, 0.6349, 0.176, 0.6169, 0.5482, 0.7304, 0.5338, 0.7433, 0.533, 0.7297, 0.5474, 0.7168, 0.1738, 0.6834, 0.1775, 0.7021, 0.1686, 0.6916, 0.1649, 0.673, 0.4073, 0.7387, 0.3941, 0.7248, 0.3933, 0.7112, 0.4065, 0.7251, 0.1956, 0.6111, 0.1849, 0.6274, 0.176, 0.6169, 0.1867, 0.6006, 0.4231, 0.7498, 0.4073, 0.7387, 0.4065, 0.7251, 0.4223, 0.7362, 0.2093, 0.5971, 0.1956, 0.6111, 0.1867, 0.6006, 0.2004, 0.5866, 0.4409, 0.7577, 0.4231, 0.7498, 0.4223, 0.7362, 0.4401, 0.7441, 0.2253, 0.5859, 0.2093, 0.5971, 0.2004, 0.5866, 0.2164, 0.5754, 0.4599, 0.7621, 0.4409, 0.7577, 0.4401, 0.7441, 0.4591, 0.7485, 0.2431, 0.578, 0.2253, 0.5859, 0.2164, 0.5754, 0.2342, 0.5675, 0.4794, 0.7628, 0.4599, 0.7621, 0.4591, 0.7485, 0.4786, 0.7492, 0.262, 0.5736, 0.2431, 0.578, 0.2342, 0.5675, 0.2532, 0.5631, 0.4987, 0.7598, 0.4794, 0.7628, 0.4786, 0.7492, 0.4979, 0.7462, 0.2813, 0.573, 0.262, 0.5736, 0.2532, 0.5631, 0.2724, 0.5625, 0.5171, 0.7532, 0.4987, 0.7598, 0.4979, 0.7462, 0.5163, 0.7396, 0.3003, 0.5761, 0.2813, 0.573, 0.2724, 0.5625, 0.2914, 0.5656, 0.2951, 0.7439, 0.3052, 0.7416, 0.306, 0.763, 0.2893, 0.7668, 0.3181, 0.5828, 0.3003, 0.5761, 0.2914, 0.5656, 0.3092, 0.5723, 0.5338, 0.7433, 0.5171, 0.7532, 0.5163, 0.7396, 0.533, 0.7297, 0.493, 0.4336, 0.4927, 0.4147, 0.498, 0.4021, 0.4983, 0.4211, 0.5072, 0.4751, 0.5069, 0.494, 0.5016, 0.4815, 0.5019, 0.4626, 0.5597, 0.7151, 0.5482, 0.7304, 0.5474, 0.7168, 0.5589, 0.7015, 0.4918, 0.4517, 0.493, 0.4336, 0.4983, 0.4211, 0.4971, 0.4391, 0.2436, 0.7183, 0.2493, 0.7266, 0.2139, 0.7382, 0.2044, 0.7245, 0.5679, 0.6978, 0.5597, 0.7151, 0.5589, 0.7015, 0.5671, 0.6842, 0.4893, 0.4683, 0.4918, 0.4517, 0.4971, 0.4391, 0.4946, 0.4557, 0.1738, 0.6643, 0.1738, 0.6834, 0.1649, 0.673, 0.1649, 0.6538, 0.5725, 0.6794, 0.5679, 0.6978, 0.5671, 0.6842, 0.5717, 0.6658, 0.3839, 0.7087, 0.3772, 0.6909, 0.3763, 0.6773, 0.3831, 0.6951, 0.1775, 0.6453, 0.1738, 0.6643, 0.1649, 0.6538, 0.1686, 0.6349, 0.3941, 0.7248, 0.3839, 0.7087, 0.3831, 0.6951, 0.3933, 0.7112, 0.4983, 0.4211, 0.498, 0.4021, 0.5013, 0.3893, 0.5015, 0.4071, 0.3147, 0.6452, 0.3052, 0.6416, 0.306, 0.5981, 0.3217, 0.6041, 0.2397, 0.7089, 0.2436, 0.7183, 0.2044, 0.7245, 0.1979, 0.7091, 0.2848, 0.7443, 0.2951, 0.7439, 0.2893, 0.7668, 0.2723, 0.7674, 0.3233, 0.6506, 0.3147, 0.6452, 0.3217, 0.6041, 0.3358, 0.613, 0.5081, 0.5121, 0.5106, 0.5287, 0.5053, 0.5162, 0.5028, 0.4996, 0.2747, 0.7426, 0.2848, 0.7443, 0.2723, 0.7674, 0.2557, 0.7646, 0.3306, 0.6576, 0.3233, 0.6506, 0.3358, 0.613, 0.3478, 0.6245, 0.2376, 0.699, 0.2397, 0.7089, 0.1979, 0.7091, 0.1946, 0.6927, 0.2652, 0.739, 0.2747, 0.7426, 0.2557, 0.7646, 0.24, 0.7587, 0.3363, 0.6659, 0.3306, 0.6576, 0.3478, 0.6245, 0.3573, 0.6383, 0.2376, 0.6887, 0.2376, 0.699, 0.1946, 0.6927, 0.1946, 0.6758, 0.2566, 0.7336, 0.2652, 0.739, 0.24, 0.7587, 0.2259, 0.7498, 0.3402, 0.6753, 0.3363, 0.6659, 0.3573, 0.6383, 0.3638, 0.6536, 0.2397, 0.6786, 0.2376, 0.6887, 0.1946, 0.6758, 0.1979, 0.6591, 0.2493, 0.7266, 0.2566, 0.7336, 0.2259, 0.7498, 0.2139, 0.7382, 0.3422, 0.6853, 0.3402, 0.6753, 0.3638, 0.6536, 0.3671, 0.6701, 0.2436, 0.669, 0.2397, 0.6786, 0.1979, 0.6591, 0.2044, 0.6433, 0.3422, 0.6955, 0.3422, 0.6853, 0.3671, 0.6701, 0.3671, 0.687, 0.2493, 0.6603, 0.2436, 0.669, 0.2044, 0.6433, 0.2139, 0.629, 0.3402, 0.7056, 0.3422, 0.6955, 0.3671, 0.687, 0.3638, 0.7036, 0.2566, 0.6528, 0.2493, 0.6603, 0.2139, 0.629, 0.2259, 0.6166, 0.3363, 0.7152, 0.3402, 0.7056, 0.3638, 0.7036, 0.3573, 0.7194, 0.2652, 0.6469, 0.2566, 0.6528, 0.2259, 0.6166, 0.24, 0.6068, 0.3306, 0.7239, 0.3363, 0.7152, 0.3573, 0.7194, 0.3478, 0.7338, 0.2747, 0.6426, 0.2652, 0.6469, 0.24, 0.6068, 0.2557, 0.5998, 0.3233, 0.7314, 0.3306, 0.7239, 0.3478, 0.7338, 0.3358, 0.7461, 0.2848, 0.6403, 0.2747, 0.6426, 0.2557, 0.5998, 0.2723, 0.596, 0.3147, 0.7374, 0.3233, 0.7314, 0.3358, 0.7461, 0.3217, 0.756, 0.2951, 0.64, 0.2848, 0.6403, 0.2723, 0.596, 0.2893, 0.5954, 0.3052, 0.7416, 0.3147, 0.7374, 0.3217, 0.756, 0.306, 0.763, 0.3052, 0.6416, 0.2951, 0.64, 0.2893, 0.5954, 0.306, 0.5981, 0.3971, 0.694, 0.3876, 0.6788, 0.4048, 0.6617, 0.4124, 0.6737, 0.5019, 0.4626, 0.5016, 0.4815, 0.4984, 0.4675, 0.4986, 0.4497, 0.5589, 0.7015, 0.5474, 0.7168, 0.5422, 0.6993, 0.553, 0.6848, 0.3733, 0.6586, 0.3741, 0.6397, 0.3791, 0.6267, 0.3784, 0.6445, 0.5035, 0.4436, 0.5019, 0.4626, 0.4986, 0.4497, 0.5001, 0.4319, 0.5671, 0.6842, 0.5589, 0.7015, 0.553, 0.6848, 0.5607, 0.6686, 0.3763, 0.6773, 0.3733, 0.6586, 0.3784, 0.6445, 0.3812, 0.6621, 0.5064, 0.4252, 0.5035, 0.4436, 0.5001, 0.4319, 0.5029, 0.4146, 0.5717, 0.6658, 0.5671, 0.6842, 0.5607, 0.6686, 0.5651, 0.6512, 0.3831, 0.6951, 0.3763, 0.6773, 0.3812, 0.6621, 0.3876, 0.6788, 0.5106, 0.4082, 0.5064, 0.4252, 0.5029, 0.4146, 0.5068, 0.3986, 0.5725, 0.6469, 0.5717, 0.6658, 0.5651, 0.6512, 0.5658, 0.6334, 0.3933, 0.7112, 0.3831, 0.6951, 0.3876, 0.6788, 0.3971, 0.694, 0.176, 0.6169, 0.1686, 0.6349, 0.1652, 0.6257, 0.1721, 0.6088, 0.4065, 0.7251, 0.3933, 0.7112, 0.3971, 0.694, 0.4096, 0.7071, 0.1867, 0.6006, 0.176, 0.6169, 0.1721, 0.6088, 0.1822, 0.5935, 0.4223, 0.7362, 0.4065, 0.7251, 0.4096, 0.7071, 0.4245, 0.7175, 0.2004, 0.5866, 0.1867, 0.6006, 0.1822, 0.5935, 0.1951, 0.5803, 0.4401, 0.7441, 0.4223, 0.7362, 0.4245, 0.7175, 0.4412, 0.725, 0.2164, 0.5754, 0.2004, 0.5866, 0.1951, 0.5803, 0.2101, 0.5698, 0.4591, 0.7485, 0.4401, 0.7441, 0.4412, 0.725, 0.4591, 0.7291, 0.2342, 0.5675, 0.2164, 0.5754, 0.2101, 0.5698, 0.2269, 0.5623, 0.4786, 0.7492, 0.4591, 0.7485, 0.4591, 0.7291, 0.4775, 0.7298, 0.2532, 0.5631, 0.2342, 0.5675, 0.2269, 0.5623, 0.2447, 0.5582, 0.4979, 0.7462, 0.4786, 0.7492, 0.4775, 0.7298, 0.4956, 0.727, 0.4935, 0.3648, 0.4893, 0.3478, 0.4931, 0.3382, 0.497, 0.3542, 0.5163, 0.7396, 0.4979, 0.7462, 0.4956, 0.727, 0.5129, 0.7208, 0.4964, 0.3832, 0.4935, 0.3648, 0.497, 0.3542, 0.4998, 0.3714, 0.533, 0.7297, 0.5163, 0.7396, 0.5129, 0.7208, 0.5286, 0.7114, 0.498, 0.4021, 0.4964, 0.3832, 0.4998, 0.3714, 0.5013, 0.3893, 0.5695, 0.6281, 0.5725, 0.6469, 0.5658, 0.6334, 0.563, 0.6158, 0.5474, 0.7168, 0.533, 0.7297, 0.5286, 0.7114, 0.5422, 0.6993, 0.5566, 0.5991, 0.563, 0.6158, 0.5434, 0.612, 0.5384, 0.5988, 0.503, 0.5529, 0.5197, 0.5604, 0.5092, 0.5682, 0.496, 0.5623, 0.5471, 0.5839, 0.5566, 0.5991, 0.5384, 0.5988, 0.5308, 0.5868, 0.4096, 0.7071, 0.3971, 0.694, 0.4124, 0.6737, 0.4222, 0.6841, 0.4851, 0.5488, 0.503, 0.5529, 0.496, 0.5623, 0.4819, 0.559, 0.4245, 0.7175, 0.4096, 0.7071, 0.4222, 0.6841, 0.434, 0.6923, 0.4667, 0.5481, 0.4851, 0.5488, 0.4819, 0.559, 0.4674, 0.5585, 0.4412, 0.725, 0.4245, 0.7175, 0.434, 0.6923, 0.4472, 0.6982, 0.4486, 0.5509, 0.4667, 0.5481, 0.4674, 0.5585, 0.453, 0.5607, 0.4591, 0.7291, 0.4412, 0.725, 0.4472, 0.6982, 0.4613, 0.7015, 0.4313, 0.5572, 0.4486, 0.5509, 0.453, 0.5607, 0.4393, 0.5656, 0.4775, 0.7298, 0.4591, 0.7291, 0.4613, 0.7015, 0.4758, 0.702, 0.4156, 0.5665, 0.4313, 0.5572, 0.4393, 0.5656, 0.4269, 0.573, 0.4956, 0.727, 0.4775, 0.7298, 0.4758, 0.702, 0.4902, 0.6998, 0.402, 0.5786, 0.4156, 0.5665, 0.4269, 0.573, 0.4162, 0.5826, 0.5129, 0.7208, 0.4956, 0.727, 0.4902, 0.6998, 0.5038, 0.6949, 0.3912, 0.5931, 0.402, 0.5786, 0.4162, 0.5826, 0.4077, 0.594, 0.5286, 0.7114, 0.5129, 0.7208, 0.5038, 0.6949, 0.5162, 0.6875, 0.3835, 0.6093, 0.3912, 0.5931, 0.4077, 0.594, 0.4016, 0.6068, 0.5422, 0.6993, 0.5286, 0.7114, 0.5162, 0.6875, 0.5269, 0.6779, 0.3791, 0.6267, 0.3835, 0.6093, 0.4016, 0.6068, 0.3982, 0.6205, 0.5104, 0.6134, 0.5117, 0.621, 0.5113, 0.6287, 0.5095, 0.6362, 0.5061, 0.6432, 0.5014, 0.6494, 0.4956, 0.6547, 0.4888, 0.6587, 0.4814, 0.6614, 0.4735, 0.6626, 0.4656, 0.6623, 0.4578, 0.6605, 0.4506, 0.6573, 0.4442, 0.6528, 0.4388, 0.6472, 0.4347, 0.6406, 0.4319, 0.6334, 0.4307, 0.6258, 0.431, 0.6181, 0.4329, 0.6106, 0.4362, 0.6036, 0.4409, 0.5973, 0.4468, 0.5921, 0.4536, 0.588, 0.461, 0.5854, 0.4689, 0.5841, 0.4768, 0.5844, 0.4845, 0.5862, 0.4918, 0.5894, 0.4982, 0.5939, 0.5036, 0.5996, 0.5077, 0.6062, 0.553, 0.6848, 0.5422, 0.6993, 0.5269, 0.6779, 0.5355, 0.6665, 0.3784, 0.6445, 0.3791, 0.6267, 0.3982, 0.6205, 0.3976, 0.6346, 0.5658, 0.6334, 0.5651, 0.6512, 0.545, 0.64, 0.5456, 0.6259, 0.5607, 0.6686, 0.553, 0.6848, 0.5355, 0.6665, 0.5416, 0.6537, 0.3812, 0.6621, 0.3784, 0.6445, 0.3976, 0.6346, 0.3998, 0.6485, 0.5346, 0.5708, 0.5471, 0.5839, 0.5308, 0.5868, 0.5209, 0.5764, 0.5651, 0.6512, 0.5607, 0.6686, 0.5416, 0.6537, 0.545, 0.64, 0.3876, 0.6788, 0.3812, 0.6621, 0.3998, 0.6485, 0.4048, 0.6617, 0.5197, 0.5604, 0.5346, 0.5708, 0.5209, 0.5764, 0.5092, 0.5682, 0.5434, 0.612, 0.5456, 0.6259, 0.5117, 0.621, 0.5104, 0.6134, 0.5384, 0.5988, 0.5434, 0.612, 0.5104, 0.6134, 0.5077, 0.6062, 0.5308, 0.5868, 0.5384, 0.5988, 0.5077, 0.6062, 0.5036, 0.5996, 0.5209, 0.5764, 0.5308, 0.5868, 0.5036, 0.5996, 0.4982, 0.5939, 0.5092, 0.5682, 0.5209, 0.5764, 0.4982, 0.5939, 0.4918, 0.5894, 0.496, 0.5623, 0.5092, 0.5682, 0.4918, 0.5894, 0.4845, 0.5862, 0.4819, 0.559, 0.496, 0.5623, 0.4845, 0.5862, 0.4768, 0.5844, 0.4674, 0.5585, 0.4819, 0.559, 0.4768, 0.5844, 0.4689, 0.5841, 0.453, 0.5607, 0.4674, 0.5585, 0.4689, 0.5841, 0.461, 0.5854, 0.4393, 0.5656, 0.453, 0.5607, 0.461, 0.5854, 0.4536, 0.588, 0.4269, 0.573, 0.4393, 0.5656, 0.4536, 0.588, 0.4468, 0.5921, 0.4162, 0.5826, 0.4269, 0.573, 0.4468, 0.5921, 0.4409, 0.5973, 0.4077, 0.594, 0.4162, 0.5826, 0.4409, 0.5973, 0.4362, 0.6036, 0.4016, 0.6068, 0.4077, 0.594, 0.4362, 0.6036, 0.4329, 0.6106, 0.3982, 0.6205, 0.4016, 0.6068, 0.4329, 0.6106, 0.431, 0.6181, 0.3976, 0.6346, 0.3982, 0.6205, 0.431, 0.6181, 0.4307, 0.6258, 0.3998, 0.6485, 0.3976, 0.6346, 0.4307, 0.6258, 0.4319, 0.6334, 0.4048, 0.6617, 0.3998, 0.6485, 0.4319, 0.6334, 0.4347, 0.6406, 0.4124, 0.6737, 0.4048, 0.6617, 0.4347, 0.6406, 0.4388, 0.6472, 0.4222, 0.6841, 0.4124, 0.6737, 0.4388, 0.6472, 0.4442, 0.6528, 0.434, 0.6923, 0.4222, 0.6841, 0.4442, 0.6528, 0.4506, 0.6573, 0.4472, 0.6982, 0.434, 0.6923, 0.4506, 0.6573, 0.4578, 0.6605, 0.4613, 0.7015, 0.4472, 0.6982, 0.4578, 0.6605, 0.4656, 0.6623, 0.4758, 0.702, 0.4613, 0.7015, 0.4656, 0.6623, 0.4735, 0.6626, 0.4902, 0.6998, 0.4758, 0.702, 0.4735, 0.6626, 0.4814, 0.6614, 0.5038, 0.6949, 0.4902, 0.6998, 0.4814, 0.6614, 0.4888, 0.6587, 0.5162, 0.6875, 0.5038, 0.6949, 0.4888, 0.6587, 0.4956, 0.6547, 0.5269, 0.6779, 0.5162, 0.6875, 0.4956, 0.6547, 0.5014, 0.6494, 0.5355, 0.6665, 0.5269, 0.6779, 0.5014, 0.6494, 0.5061, 0.6432, 0.5416, 0.6537, 0.5355, 0.6665, 0.5061, 0.6432, 0.5095, 0.6362, 0.545, 0.64, 0.5416, 0.6537, 0.5095, 0.6362, 0.5113, 0.6287, 0.5456, 0.6259, 0.545, 0.64, 0.5113, 0.6287, 0.5117, 0.621, 0.563, 0.6158, 0.5658, 0.6334, 0.5456, 0.6259, 0.5434, 0.612, 0.2044, 0.7245, 0.2139, 0.7382, 0.1956, 0.7352, 0.1849, 0.7196, 0.1979, 0.7091, 0.2044, 0.7245, 0.1849, 0.7196, 0.1775, 0.7021, 0.1946, 0.6927, 0.1979, 0.7091, 0.1775, 0.7021, 0.1738, 0.6834, 0.1946, 0.6758, 0.1946, 0.6927, 0.1738, 0.6834, 0.1738, 0.6643, 0.1979, 0.6591, 0.1946, 0.6758, 0.1738, 0.6643, 0.1775, 0.6453, 0.2044, 0.6433, 0.1979, 0.6591, 0.1775, 0.6453, 0.1849, 0.6274, 0.2139, 0.629, 0.2044, 0.6433, 0.1849, 0.6274, 0.1956, 0.6111, 0.2259, 0.6166, 0.2139, 0.629, 0.1956, 0.6111, 0.2093, 0.5971, 0.24, 0.6068, 0.2259, 0.6166, 0.2093, 0.5971, 0.2253, 0.5859, 0.2557, 0.5998, 0.24, 0.6068, 0.2253, 0.5859, 0.2431, 0.578, 0.2723, 0.596, 0.2557, 0.5998, 0.2431, 0.578, 0.262, 0.5736, 0.2893, 0.5954, 0.2723, 0.596, 0.262, 0.5736, 0.2813, 0.573, 0.306, 0.5981, 0.2893, 0.5954, 0.2813, 0.573, 0.3003, 0.5761, 0.3217, 0.6041, 0.306, 0.5981, 0.3003, 0.5761, 0.3181, 0.5828, 0.3358, 0.613, 0.3217, 0.6041, 0.3181, 0.5828, 0.3341, 0.5929, 0.3478, 0.6245, 0.3358, 0.613, 0.3341, 0.5929, 0.3477, 0.606, 0.3573, 0.6383, 0.3478, 0.6245, 0.3477, 0.606, 0.3585, 0.6216, 0.3638, 0.6536, 0.3573, 0.6383, 0.3585, 0.6216, 0.3658, 0.6391, 0.3463, 0.3541, 0.3447, 0.3387, 0.3487, 0.3241, 0.3505, 0.3417, 0.3473, 0.3707, 0.3463, 0.3541, 0.3505, 0.3417, 0.3516, 0.3605, 0.3476, 0.3877, 0.3473, 0.3707, 0.3516, 0.3605, 0.352, 0.3798, 0.3473, 0.4045, 0.3476, 0.3877, 0.352, 0.3798, 0.3516, 0.3989, 0.3463, 0.4205, 0.3473, 0.4045, 0.3516, 0.3989, 0.3505, 0.4171, 0.3447, 0.435, 0.3463, 0.4205, 0.3505, 0.4171, 0.3487, 0.4336, 0.3413, 0.4205, 0.3429, 0.435, 0.3389, 0.4336, 0.3371, 0.4171, 0.3403, 0.4045, 0.3413, 0.4205, 0.3371, 0.4171, 0.336, 0.3989, 0.34, 0.3877, 0.3403, 0.4045, 0.336, 0.3989, 0.3356, 0.3798, 0.3403, 0.3707, 0.34, 0.3877, 0.3356, 0.3798, 0.336, 0.3605, 0.3413, 0.3541, 0.3403, 0.3707, 0.336, 0.3605, 0.3371, 0.3417, 0.3429, 0.3387, 0.3413, 0.3541, 0.3371, 0.3417, 0.3389, 0.3241, 0.2259, 0.7498, 0.24, 0.7587, 0.2253, 0.7584, 0.2093, 0.7483, 0.2139, 0.7382, 0.2259, 0.7498, 0.2093, 0.7483, 0.1956, 0.7352, 0.5069, 0.494, 0.5081, 0.5121, 0.5028, 0.4996, 0.5016, 0.4815, 0.2376, 0.6887, 0.2397, 0.6786, 0.2436, 0.669, 0.2493, 0.6603, 0.2566, 0.6528, 0.2652, 0.6469, 0.2747, 0.6426, 0.2848, 0.6403, 0.2951, 0.64, 0.3052, 0.6416, 0.3147, 0.6452, 0.3233, 0.6506, 0.3306, 0.6576, 0.3363, 0.6659, 0.3402, 0.6753, 0.3422, 0.6853, 0.3422, 0.6955, 0.3402, 0.7056, 0.3363, 0.7152, 0.3306, 0.7239, 0.3233, 0.7314, 0.3147, 0.7374, 0.3052, 0.7416, 0.2951, 0.7439, 0.2848, 0.7443, 0.2747, 0.7426, 0.2652, 0.739, 0.2566, 0.7336, 0.2493, 0.7266, 0.2436, 0.7183, 0.2397, 0.7089, 0.2376, 0.699])
me_cylinder_003.materials.append(mat_docht)
me_cylinder_003.update()
me_cylinder_004 = bpy.data.meshes.new('Cylinder.004')
me_cylinder_004.from_pydata([(-0.7943, 0.7928, 1.078), (-0.9473, 0.8083, 1.116), (-0.6472, 0.7468, 1.041), (-0.5116, 0.6721, 1.008), (-0.3927, 0.5716, 0.978), (-0.2952, 0.4491, 0.9537), (-0.2227, 0.3093, 0.9357), (-0.1781, 0.1577, 0.9245), (-0.163, -2.337e-10, 0.9208), (-0.1781, -0.1577, 0.9245), (-0.2227, -0.3093, 0.9357), (-0.2952, -0.4491, 0.9537), (-0.3927, -0.5716, 0.978), (-0.5116, -0.6721, 1.008), (-0.6472, -0.7468, 1.041), (-0.7943, -0.7928, 1.078), (-0.9473, -0.8083, 1.116), (-1.1, -0.7928, 1.154), (-1.247, -0.7468, 1.191), (-1.383, -0.6721, 1.225), (-1.502, -0.5716, 1.255), (-1.599, -0.4491, 1.279), (-1.672, -0.3093, 1.297), (-1.717, -0.1577, 1.308), (-1.732, -2.337e-10, 1.312), (-1.717, 0.1577, 1.308), (-1.672, 0.3093, 1.297), (-1.599, 0.4491, 1.279), (-1.502, 0.5716, 1.255), (-1.383, 0.6721, 1.225), (-1.247, 0.7468, 1.191), (-1.1, 0.7928, 1.154), (-1.431, 0.8083, -0.8243), (-1.278, 0.7928, -0.8624), (-1.131, 0.7468, -0.8991), (-0.9954, 0.6721, -0.9329), (-0.8766, 0.5716, -0.9625), (-0.779, 0.4491, -0.9869), (-0.7066, 0.3093, -1.005), (-0.6619, 0.1577, -1.016), (-0.6469, -2.337e-10, -1.02), (-0.6619, -0.1577, -1.016), (-0.7066, -0.3093, -1.005), (-0.779, -0.4491, -0.9869), (-0.8766, -0.5716, -0.9625), (-0.9954, -0.6721, -0.9329), (-1.131, -0.7468, -0.8991), (-1.278, -0.7928, -0.8624), (-1.431, -0.8083, -0.8243), (-1.584, -0.7928, -0.7861), (-1.731, -0.7468, -0.7494), (-1.867, -0.6721, -0.7156), (-1.986, -0.5716, -0.686), (-2.083, -0.4491, -0.6617), (-2.156, -0.3093, -0.6436), (-2.2, -0.1577, -0.6325), (-2.215, -2.337e-10, -0.6287), (-2.2, 0.1577, -0.6325), (-2.156, 0.3093, -0.6436), (-2.083, 0.4491, -0.6617), (-1.986, 0.5716, -0.686), (-1.867, 0.6721, -0.7156), (-1.731, 0.7468, -0.7494), (-1.584, 0.7928, -0.7861), (-0.8249, 0.6342, 1.086), (-0.9473, 0.6467, 1.116), (-0.7072, 0.5974, 1.056), (-0.5987, 0.5377, 1.029), (-0.5037, 0.4573, 1.006), (-0.4256, 0.3593, 0.9862), (-0.3676, 0.2475, 0.9718), (-0.3319, 0.1262, 0.9629), (-0.3199, -2.337e-10, 0.9599), (-0.3319, -0.1262, 0.9629), (-0.3676, -0.2475, 0.9718), (-0.4256, -0.3593, 0.9862), (-0.5037, -0.4573, 1.006), (-0.5987, -0.5377, 1.029), (-0.7072, -0.5974, 1.056), (-0.8249, -0.6342, 1.086), (-0.9473, -0.6467, 1.116), (-1.07, -0.6342, 1.147), (-1.187, -0.5974, 1.176), (-1.296, -0.5377, 1.203), (-1.391, -0.4573, 1.227), (-1.469, -0.3593, 1.246), (-1.527, -0.2475, 1.261), (-1.563, -0.1262, 1.27), (-1.575, -2.337e-10, 1.273), (-1.563, 0.1262, 1.27), (-1.527, 0.2475, 1.261), (-1.469, 0.3593, 1.246), (-1.391, 0.4573, 1.227), (-1.296, 0.5377, 1.203), (-1.187, 0.5974, 1.176), (-1.07, 0.6342, 1.147), (-1.431, 0.6467, -0.8243), (-1.309, 0.6342, -0.8548), (-1.191, 0.5974, -0.8841), (-1.083, 0.5377, -0.9112), (-0.9875, 0.4573, -0.9349), (-0.9095, 0.3593, -0.9543), (-0.8515, 0.2475, -0.9688), (-0.8158, 0.1262, -0.9777), (-0.8037, -2.337e-10, -0.9807), (-0.8158, -0.1262, -0.9777), (-0.8515, -0.2475, -0.9688), (-0.9095, -0.3593, -0.9543), (-0.9875, -0.4573, -0.9349), (-1.083, -0.5377, -0.9112), (-1.191, -0.5974, -0.8841), (-1.309, -0.6342, -0.8548), (-1.431, -0.6467, -0.8243), (-1.554, -0.6342, -0.7938), (-1.671, -0.5974, -0.7644), (-1.78, -0.5377, -0.7374), (-1.875, -0.4573, -0.7137), (-1.953, -0.3593, -0.6942), (-2.011, -0.2475, -0.6797), (-2.047, -0.1262, -0.6708), (-2.059, -2.337e-10, -0.6678), (-2.047, 0.1262, -0.6708), (-2.011, 0.2475, -0.6797), (-1.953, 0.3593, -0.6942), (-1.875, 0.4573, -0.7137), (-1.78, 0.5377, -0.7374), (-1.671, 0.5974, -0.7644), (-1.554, 0.6342, -0.7938), (0.8824, 0.7928, 7.803), (0.7294, 0.8083, 7.841), (1.029, 0.7468, 7.766), (1.165, 0.6721, 7.733), (1.284, 0.5716, 7.703), (1.381, 0.4491, 7.679), (1.454, 0.3093, 7.66), (1.499, 0.1577, 7.649), (1.514, -2.337e-10, 7.646), (1.499, -0.1577, 7.649), (1.454, -0.3093, 7.66), (1.381, -0.4491, 7.679), (1.284, -0.5716, 7.703), (1.165, -0.6721, 7.733), (1.029, -0.7468, 7.766), (0.8824, -0.7928, 7.803), (0.7294, -0.8083, 7.841), (0.5763, -0.7928, 7.879), (0.4292, -0.7468, 7.916), (0.2936, -0.6721, 7.95), (0.1748, -0.5716, 7.979), (0.07722, -0.4491, 8.004), (0.004742, -0.3093, 8.022), (-0.03989, -0.1577, 8.033), (-0.05496, -2.337e-10, 8.037), (-0.03989, 0.1577, 8.033), (0.004742, 0.3093, 8.022), (0.07722, 0.4491, 8.004), (0.1748, 0.5716, 7.979), (0.2936, 0.6721, 7.95), (0.4292, 0.7468, 7.916), (0.5763, 0.7928, 7.879), (0.2455, 0.8083, 5.901), (0.3985, 0.7928, 5.862), (0.5457, 0.7468, 5.826), (0.6812, 0.6721, 5.792), (0.8001, 0.5716, 5.762), (0.8976, 0.4491, 5.738), (0.9701, 0.3093, 5.72), (1.015, 0.1577, 5.709), (1.03, -2.337e-10, 5.705), (1.015, -0.1577, 5.709), (0.9701, -0.3093, 5.72), (0.8976, -0.4491, 5.738), (0.8001, -0.5716, 5.762), (0.6812, -0.6721, 5.792), (0.5457, -0.7468, 5.826), (0.3985, -0.7928, 5.862), (0.2455, -0.8083, 5.901), (0.0925, -0.7928, 5.939), (-0.05463, -0.7468, 5.975), (-0.1902, -0.6721, 6.009), (-0.3091, -0.5716, 6.039), (-0.4066, -0.4491, 6.063), (-0.4791, -0.3093, 6.081), (-0.5237, -0.1577, 6.092), (-0.5388, -2.337e-10, 6.096), (-0.5237, 0.1577, 6.092), (-0.4791, 0.3093, 6.081), (-0.4066, 0.4491, 6.063), (-0.3091, 0.5716, 6.039), (-0.1902, 0.6721, 6.009), (-0.05463, 0.7468, 5.975), (0.0925, 0.7928, 5.939), (0.8518, 0.6342, 7.811), (0.7294, 0.6467, 7.841), (0.9695, 0.5974, 7.781), (1.078, 0.5377, 7.754), (1.173, 0.4573, 7.731), (1.251, 0.3593, 7.711), (1.309, 0.2475, 7.697), (1.345, 0.1262, 7.688), (1.357, -2.337e-10, 7.685), (1.345, -0.1262, 7.688), (1.309, -0.2475, 7.697), (1.251, -0.3593, 7.711), (1.173, -0.4573, 7.731), (1.078, -0.5377, 7.754), (0.9695, -0.5974, 7.781), (0.8518, -0.6342, 7.811), (0.7294, -0.6467, 7.841), (0.6069, -0.6342, 7.872), (0.4892, -0.5974, 7.901), (0.3808, -0.5377, 7.928), (0.2857, -0.4573, 7.952), (0.2076, -0.3593, 7.971), (0.1497, -0.2475, 7.986), (0.114, -0.1262, 7.995), (0.1019, -2.337e-10, 7.998), (0.114, 0.1262, 7.995), (0.1497, 0.2475, 7.986), (0.2076, 0.3593, 7.971), (0.2857, 0.4573, 7.952), (0.3808, 0.5377, 7.928), (0.4892, 0.5974, 7.901), (0.6069, 0.6342, 7.872), (0.2455, 0.6467, 5.901), (0.3679, 0.6342, 5.87), (0.4856, 0.5974, 5.841), (0.5941, 0.5377, 5.814), (0.6892, 0.4573, 5.79), (0.7672, 0.3593, 5.77), (0.8252, 0.2475, 5.756), (0.8609, 0.1262, 5.747), (0.873, -2.337e-10, 5.744), (0.8609, -0.1262, 5.747), (0.8252, -0.2475, 5.756), (0.7672, -0.3593, 5.77), (0.6892, -0.4573, 5.79), (0.5941, -0.5377, 5.814), (0.4856, -0.5974, 5.841), (0.3679, -0.6342, 5.87), (0.2455, -0.6467, 5.901), (0.1231, -0.6342, 5.931), (0.005394, -0.5974, 5.96), (-0.1031, -0.5377, 5.987), (-0.1982, -0.4573, 6.011), (-0.2762, -0.3593, 6.031), (-0.3342, -0.2475, 6.045), (-0.3699, -0.1262, 6.054), (-0.3819, -2.337e-10, 6.057), (-0.3699, 0.1262, 6.054), (-0.3342, 0.2475, 6.045), (-0.2762, 0.3593, 6.031), (-0.1982, 0.4573, 6.011), (-0.1031, 0.5377, 5.987), (0.005394, 0.5974, 5.96), (0.1231, 0.6342, 5.931), (-2.584, -0.1951, 1.616), (-2.584, -0.1951, 0.1163), (-2.509, 0.0, 1.616), (-2.584, 0.1951, 0.1163), (-2.584, 0.1951, 1.616), (-2.584, -0.1951, 6.814), (-2.584, -0.1951, 5.314), (-2.509, 0.0, 5.314), (-2.584, 0.1951, 5.314), (-2.584, 0.1951, 6.814), (-3.653, -0.1951, 1.616), (-3.653, 0.1951, 1.616), (-3.653, -0.1951, 6.28), (-3.653, -0.1951, 5.314), (-3.653, 0.1951, 5.314), (-3.653, 0.1951, 6.28), (-4.187, -0.1951, 5.314), (-4.187, 0.1951, 5.314), (-4.187, -0.1951, 1.616), (-4.187, 0.1951, 1.616), (-4.187, -0.1951, 0.6508), (-4.187, 0.1951, 6.28), (-4.187, -0.1951, 6.28), (-4.187, 1.798, 5.314), (-4.187, 1.798, 1.616), (-4.187, 1.798, 0.6508), (-4.187, 1.798, 6.28), (-4.187, -1.798, 1.616), (-4.187, -1.798, 0.6508), (-4.187, -1.798, 6.28), (-4.187, -1.798, 5.314), (-4.187, 1.798, 7.883), (-4.187, 0.1951, 7.883), (-4.187, -0.1951, 7.883), (-4.187, -1.798, 7.883), (-3.653, -0.1951, 0.6508), (-3.653, 0.1951, 0.6508), (-4.187, 0.1951, 0.6508), (-4.187, -1.798, -0.9525), (-4.187, -0.1951, -0.9525), (-4.187, 0.1951, -0.9525), (-4.187, 1.798, -0.9525), (-3.653, 1.598, 5.314), (-3.853, 1.798, 5.314), (-3.653, 1.598, 1.616), (-3.853, 1.798, 1.616), (-3.653, 1.598, 6.28), (-3.853, 1.798, 6.28), (-3.653, -1.598, 1.616), (-3.853, -1.798, 1.616), (-3.853, -1.798, 0.6508), (-3.653, -1.598, 0.6508), (-3.653, -1.598, 6.28), (-3.853, -1.798, 6.28), (-3.853, -1.798, 5.314), (-3.653, -1.598, 5.314), (-3.853, 0.1951, 7.883), (-3.653, 0.1951, 7.683), (-3.853, 1.798, 7.883), (-3.653, 1.598, 7.683), (-3.853, -0.1951, 7.883), (-3.653, -0.1951, 7.683), (-3.653, -1.598, 7.683), (-3.853, -1.798, 7.883), (-3.853, 1.798, 0.6508), (-3.653, 1.598, 0.6508), (-3.853, -0.1951, -0.9525), (-3.653, -0.1951, -0.7525), (-3.653, -1.598, -0.7525), (-3.853, -1.798, -0.9525), (-3.653, 0.1951, -0.7525), (-3.853, 0.1951, -0.9525), (-3.653, 1.598, -0.7525), (-3.853, 1.798, -0.9525)], [], [(32, 1, 0, 33), (33, 0, 2, 34), (34, 2, 3, 35), (35, 3, 4, 36), (36, 4, 5, 37), (37, 5, 6, 38), (38, 6, 7, 39), (39, 7, 8, 40), (40, 8, 9, 41), (41, 9, 10, 42), (42, 10, 11, 43), (43, 11, 12, 44), (44, 12, 13, 45), (45, 13, 14, 46), (46, 14, 15, 47), (47, 15, 16, 48), (48, 16, 17, 49), (49, 17, 18, 50), (50, 18, 19, 51), (51, 19, 20, 52), (52, 20, 21, 53), (53, 21, 22, 54), (54, 22, 23, 55), (185, 184, 263, 264), (183, 151, 261, 262), (57, 25, 26, 58), (58, 26, 27, 59), (59, 27, 28, 60), (60, 28, 29, 61), (61, 29, 30, 62), (62, 30, 31, 63), (63, 31, 1, 32), (96, 97, 64, 65), (97, 98, 66, 64), (98, 99, 67, 66), (99, 100, 68, 67), (100, 101, 69, 68), (101, 102, 70, 69), (102, 103, 71, 70), (103, 104, 72, 71), (104, 105, 73, 72), (105, 106, 74, 73), (106, 107, 75, 74), (107, 108, 76, 75), (108, 109, 77, 76), (109, 110, 78, 77), (110, 111, 79, 78), (111, 112, 80, 79), (112, 113, 81, 80), (113, 114, 82, 81), (114, 115, 83, 82), (115, 116, 84, 83), (116, 117, 85, 84), (117, 118, 86, 85), (118, 119, 87, 86), (119, 120, 88, 87), (120, 121, 89, 88), (121, 122, 90, 89), (122, 123, 91, 90), (123, 124, 92, 91), (124, 125, 93, 92), (125, 126, 94, 93), (126, 127, 95, 94), (127, 96, 65, 95), (32, 33, 97, 96), (0, 1, 65, 64), (33, 34, 98, 97), (2, 0, 64, 66), (34, 35, 99, 98), (3, 2, 66, 67), (35, 36, 100, 99), (4, 3, 67, 68), (36, 37, 101, 100), (5, 4, 68, 69), (37, 38, 102, 101), (6, 5, 69, 70), (38, 39, 103, 102), (7, 6, 70, 71), (39, 40, 104, 103), (8, 7, 71, 72), (40, 41, 105, 104), (9, 8, 72, 73), (41, 42, 106, 105), (10, 9, 73, 74), (42, 43, 107, 106), (11, 10, 74, 75), (43, 44, 108, 107), (12, 11, 75, 76), (44, 45, 109, 108), (13, 12, 76, 77), (45, 46, 110, 109), (14, 13, 77, 78), (46, 47, 111, 110), (15, 14, 78, 79), (47, 48, 112, 111), (16, 15, 79, 80), (48, 49, 113, 112), (17, 16, 80, 81), (49, 50, 114, 113), (18, 17, 81, 82), (50, 51, 115, 114), (19, 18, 82, 83), (51, 52, 116, 115), (20, 19, 83, 84), (52, 53, 117, 116), (21, 20, 84, 85), (53, 54, 118, 117), (22, 21, 85, 86), (54, 55, 119, 118), (23, 22, 86, 87), (55, 56, 120, 119), (24, 23, 87, 88), (56, 57, 121, 120), (25, 24, 88, 89), (57, 58, 122, 121), (26, 25, 89, 90), (58, 59, 123, 122), (27, 26, 90, 91), (59, 60, 124, 123), (28, 27, 91, 92), (60, 61, 125, 124), (29, 28, 92, 93), (61, 62, 126, 125), (30, 29, 93, 94), (62, 63, 127, 126), (31, 30, 94, 95), (63, 32, 96, 127), (1, 31, 95, 65), (160, 129, 128, 161), (161, 128, 130, 162), (162, 130, 131, 163), (163, 131, 132, 164), (164, 132, 133, 165), (165, 133, 134, 166), (166, 134, 135, 167), (167, 135, 136, 168), (168, 136, 137, 169), (169, 137, 138, 170), (170, 138, 139, 171), (171, 139, 140, 172), (172, 140, 141, 173), (173, 141, 142, 174), (174, 142, 143, 175), (175, 143, 144, 176), (176, 144, 145, 177), (177, 145, 146, 178), (178, 146, 147, 179), (179, 147, 148, 180), (180, 148, 149, 181), (181, 149, 150, 182), (182, 150, 151, 183), (295, 322, 325, 294), (185, 153, 154, 186), (186, 154, 155, 187), (187, 155, 156, 188), (188, 156, 157, 189), (189, 157, 158, 190), (190, 158, 159, 191), (191, 159, 129, 160), (224, 225, 192, 193), (225, 226, 194, 192), (226, 227, 195, 194), (227, 228, 196, 195), (228, 229, 197, 196), (229, 230, 198, 197), (230, 231, 199, 198), (231, 232, 200, 199), (232, 233, 201, 200), (233, 234, 202, 201), (234, 235, 203, 202), (235, 236, 204, 203), (236, 237, 205, 204), (237, 238, 206, 205), (238, 239, 207, 206), (239, 240, 208, 207), (240, 241, 209, 208), (241, 242, 210, 209), (242, 243, 211, 210), (243, 244, 212, 211), (244, 245, 213, 212), (245, 246, 214, 213), (246, 247, 215, 214), (247, 248, 216, 215), (248, 249, 217, 216), (249, 250, 218, 217), (250, 251, 219, 218), (251, 252, 220, 219), (252, 253, 221, 220), (253, 254, 222, 221), (254, 255, 223, 222), (255, 224, 193, 223), (160, 161, 225, 224), (128, 129, 193, 192), (161, 162, 226, 225), (130, 128, 192, 194), (162, 163, 227, 226), (131, 130, 194, 195), (163, 164, 228, 227), (132, 131, 195, 196), (164, 165, 229, 228), (133, 132, 196, 197), (165, 166, 230, 229), (134, 133, 197, 198), (166, 167, 231, 230), (135, 134, 198, 199), (167, 168, 232, 231), (136, 135, 199, 200), (168, 169, 233, 232), (137, 136, 200, 201), (169, 170, 234, 233), (138, 137, 201, 202), (170, 171, 235, 234), (139, 138, 202, 203), (171, 172, 236, 235), (140, 139, 203, 204), (172, 173, 237, 236), (141, 140, 204, 205), (173, 174, 238, 237), (142, 141, 205, 206), (174, 175, 239, 238), (143, 142, 206, 207), (175, 176, 240, 239), (144, 143, 207, 208), (176, 177, 241, 240), (145, 144, 208, 209), (177, 178, 242, 241), (146, 145, 209, 210), (178, 179, 243, 242), (147, 146, 210, 211), (179, 180, 244, 243), (148, 147, 211, 212), (180, 181, 245, 244), (149, 148, 212, 213), (181, 182, 246, 245), (150, 149, 213, 214), (182, 183, 247, 246), (151, 150, 214, 215), (183, 184, 248, 247), (152, 151, 215, 216), (184, 185, 249, 248), (153, 152, 216, 217), (185, 186, 250, 249), (154, 153, 217, 218), (186, 187, 251, 250), (155, 154, 218, 219), (187, 188, 252, 251), (156, 155, 219, 220), (188, 189, 253, 252), (157, 156, 220, 221), (189, 190, 254, 253), (158, 157, 221, 222), (190, 191, 255, 254), (159, 158, 222, 223), (191, 160, 224, 255), (129, 159, 223, 193), (273, 277, 282, 279), (262, 261, 268, 269), (257, 256, 266, 291), (265, 264, 270, 271), (24, 25, 260, 258), (23, 24, 258, 256), (184, 183, 262, 263), (271, 268, 261, 265), (25, 57, 259, 260), (259, 257, 291, 292), (55, 23, 256, 257), (153, 185, 264, 265), (260, 259, 292, 267), (258, 263, 262, 256), (260, 264, 263, 258), (270, 264, 260, 267), (256, 262, 269, 266), (56, 55, 257, 259, 57), (151, 152, 153, 265, 261), (275, 293, 276, 274), (272, 278, 277, 273), (273, 275, 274, 272), (278, 272, 286, 285), (301, 320, 281, 280), (278, 285, 290, 289), (316, 312, 288, 289), (270, 267, 300, 298), (271, 270, 298, 302), (267, 292, 321, 300), (293, 275, 280, 281), (299, 301, 280, 279), (275, 273, 279, 280), (271, 302, 315, 313), (266, 269, 311, 304), (308, 268, 317, 318), (306, 305, 283, 284), (272, 274, 283, 286), (310, 309, 285, 286), (305, 310, 286, 283), (303, 282, 287, 314), (306, 284, 294, 325), (316, 289, 290, 319), (288, 312, 314, 287), (321, 292, 326, 328), (268, 271, 313, 317), (291, 266, 304, 307), (277, 278, 289, 288), (285, 309, 319, 290), (282, 277, 288, 287), (274, 276, 284, 283), (276, 293, 296, 295), (291, 307, 324, 323), (327, 322, 295, 296), (292, 291, 323, 326), (284, 276, 295, 294), (293, 281, 297, 296), (327, 296, 297, 329), (291, 276, 295, 322, 323), (281, 320, 329, 297), (269, 268, 308, 311), (303, 314, 315, 302), (302, 298, 299, 303), (298, 300, 301, 299), (305, 306, 307, 304), (309, 310, 311, 308), (304, 311, 310, 305), (313, 315, 314, 312), (312, 316, 317, 313), (316, 319, 318, 317), (308, 318, 319, 309), (323, 324, 325, 322), (328, 326, 327, 329), (324, 307, 306, 325), (321, 328, 329, 320), (300, 321, 320, 301), (322, 327, 326, 323), (303, 299, 279, 282)])
_uv = me_cylinder_004.uv_layers.new(name='UVMap')
_uv.uv.foreach_set('vector', [0.5375, 0.8882, 0.5375, 0.7605, 0.5476, 0.7605, 0.5476, 0.8882, 0.5476, 0.8882, 0.5476, 0.7605, 0.5572, 0.7605, 0.5572, 0.8882, 0.5572, 0.8882, 0.5572, 0.7605, 0.5662, 0.7605, 0.5662, 0.8882, 0.5662, 0.8882, 0.5662, 0.7605, 0.574, 0.7605, 0.574, 0.8882, 0.1642, 0.8898, 0.1642, 0.7627, 0.172, 0.7633, 0.172, 0.8904, 0.172, 0.8904, 0.172, 0.7633, 0.1809, 0.7637, 0.1809, 0.8909, 0.1809, 0.8909, 0.1809, 0.7637, 0.1906, 0.764, 0.1906, 0.8911, 0.1906, 0.8911, 0.1906, 0.764, 0.2007, 0.7641, 0.2007, 0.8912, 0.2007, 0.8912, 0.2007, 0.7641, 0.2107, 0.764, 0.2107, 0.8911, 0.2107, 0.8911, 0.2107, 0.764, 0.2204, 0.7637, 0.2204, 0.8909, 0.2204, 0.8909, 0.2204, 0.7637, 0.2293, 0.7633, 0.2293, 0.8904, 0.2293, 0.8904, 0.2293, 0.7633, 0.2372, 0.7627, 0.2372, 0.8898, 0.2397, 0.8973, 0.2397, 0.7696, 0.2475, 0.7696, 0.2475, 0.8973, 0.2475, 0.8973, 0.2475, 0.7696, 0.2565, 0.7696, 0.2565, 0.8973, 0.2565, 0.8973, 0.2565, 0.7696, 0.2662, 0.7696, 0.2662, 0.8973, 0.2662, 0.8973, 0.2662, 0.7696, 0.2762, 0.7696, 0.2762, 0.8973, 0.2762, 0.8973, 0.2762, 0.7696, 0.2863, 0.7696, 0.2863, 0.8973, 0.2863, 0.8973, 0.2863, 0.7696, 0.296, 0.7696, 0.296, 0.8973, 0.296, 0.8973, 0.296, 0.7696, 0.3049, 0.7696, 0.3049, 0.8973, 0.3049, 0.8973, 0.3049, 0.7696, 0.3127, 0.7696, 0.3127, 0.8973, 0.9464, 0.1299, 0.9464, 0.00321, 0.9542, 0.002408, 0.9542, 0.1291, 0.9542, 0.1291, 0.9542, 0.002408, 0.9631, 0.001812, 0.9631, 0.1285, 0.9631, 0.1285, 0.9631, 0.001812, 0.9728, 0.001445, 0.9728, 0.1281, 0.6741, 0.1433, 0.6646, 0.14, 0.6907, 0.03253, 0.7039, 0.03097, 0.5751, 0.3248, 0.5751, 0.1971, 0.7139, 0.3119, 0.6908, 0.4049, 0.0007644, 0.6901, 0.0007644, 0.5634, 0.01045, 0.5637, 0.01045, 0.6904, 0.01045, 0.6904, 0.01045, 0.5637, 0.01937, 0.5643, 0.01937, 0.691, 0.01937, 0.691, 0.01937, 0.5643, 0.02719, 0.5651, 0.02719, 0.6918, 0.501, 0.8882, 0.501, 0.7605, 0.5088, 0.7605, 0.5088, 0.8882, 0.5088, 0.8882, 0.5088, 0.7605, 0.5177, 0.7605, 0.5177, 0.8882, 0.5177, 0.8882, 0.5177, 0.7605, 0.5274, 0.7605, 0.5274, 0.8882, 0.5274, 0.8882, 0.5274, 0.7605, 0.5375, 0.7605, 0.5375, 0.8882, 0.8273, 1.0, 0.8192, 1.0, 0.8192, 0.8723, 0.8273, 0.8723, 0.8192, 1.0, 0.8115, 1.0, 0.8115, 0.8723, 0.8192, 0.8723, 0.8115, 1.0, 0.8044, 1.0, 0.8044, 0.8723, 0.8115, 0.8723, 0.8044, 1.0, 0.7981, 1.0, 0.7981, 0.8723, 0.8044, 0.8723, 0.9668, 0.8233, 0.9605, 0.8239, 0.9605, 0.6972, 0.9668, 0.6966, 0.9605, 0.8239, 0.9534, 0.8244, 0.9534, 0.6977, 0.9605, 0.6972, 0.9534, 0.8244, 0.9456, 0.8247, 0.9456, 0.698, 0.9534, 0.6977, 0.9456, 0.8247, 0.9376, 0.8248, 0.9376, 0.6981, 0.9456, 0.698, 0.9376, 0.8248, 0.9295, 0.8247, 0.9295, 0.698, 0.9376, 0.6981, 0.9295, 0.8247, 0.9218, 0.8244, 0.9218, 0.6977, 0.9295, 0.698, 0.9218, 0.8244, 0.9146, 0.8239, 0.9146, 0.6972, 0.9218, 0.6977, 0.9146, 0.8239, 0.9084, 0.8233, 0.9084, 0.6966, 0.9146, 0.6972, 0.9668, 0.9547, 0.9605, 0.9547, 0.9605, 0.827, 0.9668, 0.827, 0.9605, 0.9547, 0.9534, 0.9547, 0.9534, 0.827, 0.9605, 0.827, 0.9534, 0.9547, 0.9457, 0.9547, 0.9457, 0.827, 0.9534, 0.827, 0.9457, 0.9547, 0.9376, 0.9547, 0.9376, 0.827, 0.9457, 0.827, 0.9376, 0.9547, 0.9295, 0.9547, 0.9295, 0.827, 0.9376, 0.827, 0.9295, 0.9547, 0.9218, 0.9547, 0.9218, 0.827, 0.9295, 0.827, 0.9218, 0.9547, 0.9146, 0.9547, 0.9146, 0.827, 0.9218, 0.827, 0.9146, 0.9547, 0.9084, 0.9547, 0.9084, 0.827, 0.9146, 0.827, 0.1616, 0.9547, 0.1554, 0.9542, 0.1554, 0.8271, 0.1616, 0.8275, 0.1554, 0.9542, 0.1482, 0.9539, 0.1482, 0.8267, 0.1554, 0.8271, 0.1482, 0.9539, 0.1405, 0.9536, 0.1405, 0.8265, 0.1482, 0.8267, 0.1405, 0.9536, 0.1324, 0.9536, 0.1324, 0.8264, 0.1405, 0.8265, 0.1324, 0.9536, 0.1244, 0.9536, 0.1244, 0.8265, 0.1324, 0.8264, 0.1244, 0.9536, 0.1166, 0.9539, 0.1166, 0.8267, 0.1244, 0.8265, 0.1166, 0.9539, 0.1095, 0.9542, 0.1095, 0.8271, 0.1166, 0.8267, 0.1095, 0.9542, 0.1032, 0.9547, 0.1032, 0.8275, 0.1095, 0.8271, 0.8565, 1.0, 0.8502, 1.0, 0.8502, 0.8723, 0.8565, 0.8723, 0.8502, 1.0, 0.8431, 1.0, 0.8431, 0.8723, 0.8502, 0.8723, 0.8431, 1.0, 0.8353, 1.0, 0.8353, 0.8723, 0.8431, 0.8723, 0.8353, 1.0, 0.8273, 1.0, 0.8273, 0.8723, 0.8353, 0.8723, 0.1319, 0.6737, 0.1419, 0.6757, 0.1389, 0.6856, 0.1309, 0.684, 0.6363, 0.7549, 0.639, 0.7452, 0.6487, 0.749, 0.6464, 0.7568, 0.1419, 0.6757, 0.1512, 0.6796, 0.1463, 0.6887, 0.1389, 0.6856, 0.6355, 0.765, 0.6363, 0.7549, 0.6464, 0.7568, 0.6458, 0.7648, 0.1512, 0.6796, 0.1596, 0.6852, 0.1531, 0.6932, 0.1463, 0.6887, 0.6366, 0.7751, 0.6355, 0.765, 0.6458, 0.7648, 0.6467, 0.7729, 0.1596, 0.6852, 0.1668, 0.6923, 0.1588, 0.6989, 0.1531, 0.6932, 0.6397, 0.7847, 0.6366, 0.7751, 0.6467, 0.7729, 0.6492, 0.7806, 0.1668, 0.6923, 0.1724, 0.7007, 0.1633, 0.7056, 0.1588, 0.6989, 0.6447, 0.7935, 0.6397, 0.7847, 0.6492, 0.7806, 0.6531, 0.7876, 0.1724, 0.7007, 0.1763, 0.7101, 0.1664, 0.7131, 0.1633, 0.7056, 0.6512, 0.8012, 0.6447, 0.7935, 0.6531, 0.7876, 0.6584, 0.7938, 0.1763, 0.7101, 0.1782, 0.72, 0.168, 0.721, 0.1664, 0.7131, 0.6592, 0.8075, 0.6512, 0.8012, 0.6584, 0.7938, 0.6647, 0.7988, 0.1782, 0.72, 0.1782, 0.7301, 0.168, 0.7291, 0.168, 0.721, 0.6682, 0.8121, 0.6592, 0.8075, 0.6647, 0.7988, 0.6719, 0.8025, 0.1782, 0.7301, 0.1763, 0.7401, 0.1664, 0.7371, 0.168, 0.7291, 0.6779, 0.8149, 0.6682, 0.8121, 0.6719, 0.8025, 0.6797, 0.8047, 0.1763, 0.7401, 0.1724, 0.7494, 0.1633, 0.7445, 0.1664, 0.7371, 0.688, 0.8157, 0.6779, 0.8149, 0.6797, 0.8047, 0.6878, 0.8054, 0.1724, 0.7494, 0.1668, 0.7578, 0.1588, 0.7513, 0.1633, 0.7445, 0.698, 0.8145, 0.688, 0.8157, 0.6878, 0.8054, 0.6958, 0.8045, 0.1668, 0.7578, 0.1596, 0.765, 0.1531, 0.757, 0.1588, 0.7513, 0.7077, 0.8114, 0.698, 0.8145, 0.6958, 0.8045, 0.7035, 0.802, 0.1596, 0.765, 0.1512, 0.7706, 0.1463, 0.7615, 0.1531, 0.757, 0.7165, 0.8065, 0.7077, 0.8114, 0.7035, 0.802, 0.7106, 0.798, 0.1512, 0.7706, 0.1419, 0.7745, 0.1389, 0.7646, 0.1463, 0.7615, 0.7242, 0.8, 0.7165, 0.8065, 0.7106, 0.798, 0.7168, 0.7928, 0.1419, 0.7745, 0.1319, 0.7764, 0.1309, 0.7662, 0.1389, 0.7646, 0.7305, 0.792, 0.7242, 0.8, 0.7168, 0.7928, 0.7218, 0.7864, 0.1319, 0.7764, 0.1218, 0.7764, 0.1228, 0.7662, 0.1309, 0.7662, 0.7351, 0.783, 0.7305, 0.792, 0.7218, 0.7864, 0.7255, 0.7792, 0.1218, 0.7764, 0.1119, 0.7745, 0.1149, 0.7646, 0.1228, 0.7662, 0.7379, 0.7733, 0.7351, 0.783, 0.7255, 0.7792, 0.7277, 0.7715, 0.1119, 0.7745, 0.1026, 0.7706, 0.1074, 0.7615, 0.1149, 0.7646, 0.7387, 0.7632, 0.7379, 0.7733, 0.7277, 0.7715, 0.7284, 0.7634, 0.1026, 0.7706, 0.09415, 0.765, 0.1007, 0.757, 0.1074, 0.7615, 0.7375, 0.7532, 0.7387, 0.7632, 0.7284, 0.7634, 0.7274, 0.7553, 0.09415, 0.765, 0.08699, 0.7578, 0.09497, 0.7513, 0.1007, 0.757, 0.7344, 0.7435, 0.7375, 0.7532, 0.7274, 0.7553, 0.7249, 0.7476, 0.08699, 0.7578, 0.08137, 0.7494, 0.09047, 0.7445, 0.09497, 0.7513, 0.7295, 0.7347, 0.7344, 0.7435, 0.7249, 0.7476, 0.721, 0.7406, 0.08137, 0.7494, 0.0775, 0.7401, 0.08738, 0.7371, 0.09047, 0.7445, 0.7229, 0.727, 0.7295, 0.7347, 0.721, 0.7406, 0.7157, 0.7344, 0.0775, 0.7401, 0.07552, 0.7301, 0.0858, 0.7291, 0.08738, 0.7371, 0.715, 0.7207, 0.7229, 0.727, 0.7157, 0.7344, 0.7094, 0.7294, 0.07552, 0.7301, 0.07552, 0.72, 0.0858, 0.721, 0.0858, 0.7291, 0.706, 0.7161, 0.715, 0.7207, 0.7094, 0.7294, 0.7022, 0.7257, 0.07552, 0.72, 0.0775, 0.7101, 0.08738, 0.7131, 0.0858, 0.721, 0.6962, 0.7133, 0.706, 0.7161, 0.7022, 0.7257, 0.6944, 0.7235, 0.0775, 0.7101, 0.08137, 0.7007, 0.09047, 0.7056, 0.08738, 0.7131, 0.6862, 0.7125, 0.6962, 0.7133, 0.6944, 0.7235, 0.6863, 0.7228, 0.08137, 0.7007, 0.08699, 0.6923, 0.09497, 0.6989, 0.09047, 0.7056, 0.6761, 0.7137, 0.6862, 0.7125, 0.6863, 0.7228, 0.6783, 0.7238, 0.08699, 0.6923, 0.09415, 0.6852, 0.1007, 0.6932, 0.09497, 0.6989, 0.6665, 0.7168, 0.6761, 0.7137, 0.6783, 0.7238, 0.6706, 0.7263, 0.09415, 0.6852, 0.1026, 0.6796, 0.1074, 0.6887, 0.1007, 0.6932, 0.6576, 0.7217, 0.6665, 0.7168, 0.6706, 0.7263, 0.6635, 0.7302, 0.1026, 0.6796, 0.1119, 0.6757, 0.1149, 0.6856, 0.1074, 0.6887, 0.6499, 0.7283, 0.6576, 0.7217, 0.6635, 0.7302, 0.6574, 0.7354, 0.1119, 0.6757, 0.1218, 0.6737, 0.1228, 0.684, 0.1149, 0.6856, 0.6437, 0.7362, 0.6499, 0.7283, 0.6574, 0.7354, 0.6523, 0.7418, 0.1218, 0.6737, 0.1319, 0.6737, 0.1309, 0.684, 0.1228, 0.684, 0.639, 0.7452, 0.6437, 0.7362, 0.6523, 0.7418, 0.6487, 0.749, 0.4529, 0.8943, 0.4529, 0.7666, 0.463, 0.7666, 0.463, 0.8943, 0.463, 0.8943, 0.463, 0.7666, 0.4727, 0.7666, 0.4727, 0.8943, 0.4727, 0.8943, 0.4727, 0.7666, 0.4816, 0.7666, 0.4816, 0.8943, 0.4816, 0.8943, 0.4816, 0.7666, 0.4894, 0.7666, 0.4894, 0.8943, 0.3409, 0.8717, 0.3409, 0.7446, 0.3487, 0.7452, 0.3487, 0.8723, 0.3487, 0.8723, 0.3487, 0.7452, 0.3577, 0.7456, 0.3577, 0.8727, 0.3577, 0.8727, 0.3577, 0.7456, 0.3673, 0.7459, 0.3673, 0.873, 0.3673, 0.873, 0.3673, 0.7459, 0.3774, 0.746, 0.3774, 0.8731, 0.3774, 0.8731, 0.3774, 0.746, 0.3875, 0.7459, 0.3875, 0.873, 0.3875, 0.873, 0.3875, 0.7459, 0.3972, 0.7456, 0.3972, 0.8727, 0.3972, 0.8727, 0.3972, 0.7456, 0.4061, 0.7452, 0.4061, 0.8723, 0.4061, 0.8723, 0.4061, 0.7452, 0.4139, 0.7446, 0.4139, 0.8717, 0.5766, 0.9305, 0.5766, 0.8028, 0.5844, 0.8028, 0.5844, 0.9305, 0.5844, 0.9305, 0.5844, 0.8028, 0.5933, 0.8028, 0.5933, 0.9305, 0.5933, 0.9305, 0.5933, 0.8028, 0.603, 0.8028, 0.603, 0.9305, 0.603, 0.9305, 0.603, 0.8028, 0.6131, 0.8028, 0.6131, 0.9305, 0.6131, 0.9305, 0.6131, 0.8028, 0.6232, 0.8028, 0.6232, 0.9305, 0.6232, 0.9305, 0.6232, 0.8028, 0.6328, 0.8028, 0.6328, 0.9305, 0.6328, 0.9305, 0.6328, 0.8028, 0.6417, 0.8028, 0.6417, 0.9305, 0.6417, 0.9305, 0.6417, 0.8028, 0.6495, 0.8028, 0.6495, 0.9305, 0.8769, 0.1299, 0.8769, 0.00321, 0.8847, 0.002408, 0.8847, 0.1291, 0.8847, 0.1291, 0.8847, 0.002408, 0.8936, 0.001812, 0.8936, 0.1285, 0.8936, 0.1285, 0.8936, 0.001812, 0.9033, 0.001445, 0.9033, 0.1281, 0.3357, 0.2194, 0.3565, 0.2194, 0.3565, 0.3218, 0.3357, 0.3218, 0.8769, 0.2581, 0.8769, 0.1314, 0.8866, 0.1317, 0.8866, 0.2584, 0.8866, 0.2584, 0.8866, 0.1317, 0.8955, 0.1323, 0.8955, 0.259, 0.8955, 0.259, 0.8955, 0.1323, 0.9033, 0.1331, 0.9033, 0.2598, 0.4164, 0.8943, 0.4164, 0.7666, 0.4242, 0.7666, 0.4242, 0.8943, 0.4242, 0.8943, 0.4242, 0.7666, 0.4332, 0.7666, 0.4332, 0.8943, 0.4332, 0.8943, 0.4332, 0.7666, 0.4428, 0.7666, 0.4428, 0.8943, 0.4428, 0.8943, 0.4428, 0.7666, 0.4529, 0.7666, 0.4529, 0.8943, 0.7669, 1.0, 0.7588, 1.0, 0.7588, 0.8723, 0.7669, 0.8723, 0.7588, 1.0, 0.7511, 1.0, 0.7511, 0.8723, 0.7588, 0.8723, 0.7511, 1.0, 0.7439, 1.0, 0.7439, 0.8723, 0.7511, 0.8723, 0.7439, 1.0, 0.7377, 1.0, 0.7377, 0.8723, 0.7439, 0.8723, 0.9668, 0.6934, 0.9605, 0.694, 0.9605, 0.5673, 0.9668, 0.5667, 0.9605, 0.694, 0.9534, 0.6945, 0.9534, 0.5678, 0.9605, 0.5673, 0.9534, 0.6945, 0.9456, 0.6948, 0.9456, 0.5681, 0.9534, 0.5678, 0.9456, 0.6948, 0.9376, 0.6949, 0.9376, 0.5682, 0.9456, 0.5681, 0.9376, 0.6949, 0.9295, 0.6948, 0.9295, 0.5681, 0.9376, 0.5682, 0.9295, 0.6948, 0.9218, 0.6945, 0.9218, 0.5678, 0.9295, 0.5681, 0.9218, 0.6945, 0.9146, 0.694, 0.9146, 0.5673, 0.9218, 0.5678, 0.9146, 0.694, 0.9084, 0.6934, 0.9084, 0.5667, 0.9146, 0.5673, 0.05891, 0.9909, 0.05267, 0.9909, 0.05267, 0.8632, 0.05891, 0.8632, 0.05267, 0.9909, 0.04554, 0.9909, 0.04554, 0.8632, 0.05267, 0.8632, 0.04554, 0.9909, 0.0378, 0.9909, 0.0378, 0.8632, 0.04554, 0.8632, 0.0378, 0.9909, 0.02974, 0.9909, 0.02974, 0.8632, 0.0378, 0.8632, 0.02974, 0.9909, 0.02169, 0.9909, 0.02169, 0.8632, 0.02974, 0.8632, 0.02169, 0.9909, 0.01394, 0.9909, 0.01394, 0.8632, 0.02169, 0.8632, 0.01394, 0.9909, 0.006789, 0.9909, 0.006789, 0.8632, 0.01394, 0.8632, 0.006789, 0.9909, 0.0005209, 0.9909, 0.0005209, 0.8632, 0.006789, 0.8632, 0.7356, 0.9456, 0.7294, 0.9451, 0.7294, 0.818, 0.7356, 0.8185, 0.7294, 0.9451, 0.7223, 0.9448, 0.7223, 0.8176, 0.7294, 0.818, 0.7223, 0.9448, 0.7145, 0.9446, 0.7145, 0.8174, 0.7223, 0.8176, 0.7145, 0.9446, 0.7065, 0.9445, 0.7065, 0.8173, 0.7145, 0.8174, 0.7065, 0.9445, 0.6984, 0.9446, 0.6984, 0.8174, 0.7065, 0.8173, 0.6984, 0.9446, 0.6907, 0.9448, 0.6907, 0.8176, 0.6984, 0.8174, 0.6907, 0.9448, 0.6835, 0.9451, 0.6835, 0.818, 0.6907, 0.8176, 0.6835, 0.9451, 0.6773, 0.9456, 0.6773, 0.8185, 0.6835, 0.818, 0.7961, 1.0, 0.7898, 1.0, 0.7898, 0.8723, 0.7961, 0.8723, 0.7898, 1.0, 0.7827, 1.0, 0.7827, 0.8723, 0.7898, 0.8723, 0.7827, 1.0, 0.7749, 1.0, 0.7749, 0.8723, 0.7827, 0.8723, 0.7749, 1.0, 0.7669, 1.0, 0.7669, 0.8723, 0.7749, 0.8723, 0.7025, 0.2023, 0.6992, 0.2119, 0.6898, 0.2075, 0.6925, 0.1999, 0.001504, 0.8132, 0.001504, 0.8031, 0.01178, 0.8041, 0.01178, 0.8122, 0.6992, 0.2119, 0.694, 0.2206, 0.6857, 0.2145, 0.6898, 0.2075, 0.003478, 0.8231, 0.001504, 0.8132, 0.01178, 0.8122, 0.01336, 0.8201, 0.694, 0.2206, 0.6873, 0.2281, 0.6803, 0.2205, 0.6857, 0.2145, 0.00735, 0.8325, 0.003478, 0.8231, 0.01336, 0.8201, 0.01645, 0.8276, 0.6873, 0.2281, 0.6792, 0.2342, 0.6738, 0.2254, 0.6803, 0.2205, 0.01297, 0.8409, 0.00735, 0.8325, 0.01645, 0.8276, 0.02095, 0.8343, 0.6792, 0.2342, 0.6701, 0.2386, 0.6665, 0.2289, 0.6738, 0.2254, 0.02012, 0.8481, 0.01297, 0.8409, 0.02095, 0.8343, 0.02667, 0.8401, 0.6701, 0.2386, 0.6603, 0.2411, 0.6587, 0.2309, 0.6665, 0.2289, 0.02854, 0.8537, 0.02012, 0.8481, 0.02667, 0.8401, 0.0334, 0.8446, 0.6603, 0.2411, 0.6502, 0.2417, 0.6506, 0.2314, 0.6587, 0.2309, 0.03788, 0.8575, 0.02854, 0.8537, 0.0334, 0.8446, 0.04088, 0.8477, 0.6502, 0.2417, 0.6402, 0.2403, 0.6426, 0.2302, 0.6506, 0.2314, 0.04781, 0.8595, 0.03788, 0.8575, 0.04088, 0.8477, 0.04882, 0.8492, 0.6402, 0.2403, 0.6306, 0.2369, 0.635, 0.2276, 0.6426, 0.2302, 0.05793, 0.8595, 0.04781, 0.8595, 0.04882, 0.8492, 0.05691, 0.8492, 0.6306, 0.2369, 0.6219, 0.2318, 0.628, 0.2235, 0.635, 0.2276, 0.06785, 0.8575, 0.05793, 0.8595, 0.05691, 0.8492, 0.06485, 0.8477, 0.6219, 0.2318, 0.6144, 0.225, 0.622, 0.2181, 0.628, 0.2235, 0.0772, 0.8537, 0.06785, 0.8575, 0.06485, 0.8477, 0.07233, 0.8446, 0.6144, 0.225, 0.6083, 0.217, 0.6171, 0.2116, 0.622, 0.2181, 0.08561, 0.8481, 0.0772, 0.8537, 0.07233, 0.8446, 0.07906, 0.8401, 0.6083, 0.217, 0.6039, 0.2078, 0.6136, 0.2043, 0.6171, 0.2116, 0.09276, 0.8409, 0.08561, 0.8481, 0.07906, 0.8401, 0.08478, 0.8344, 0.6039, 0.2078, 0.6014, 0.198, 0.6116, 0.1965, 0.6136, 0.2043, 0.09838, 0.8325, 0.09276, 0.8409, 0.08478, 0.8344, 0.08928, 0.8276, 0.6014, 0.198, 0.6008, 0.1879, 0.6111, 0.1884, 0.6116, 0.1965, 0.1023, 0.8231, 0.09838, 0.8325, 0.08928, 0.8276, 0.09238, 0.8201, 0.6008, 0.1879, 0.6022, 0.1779, 0.6122, 0.1804, 0.6111, 0.1884, 0.1042, 0.8132, 0.1023, 0.8231, 0.09238, 0.8201, 0.09396, 0.8122, 0.6022, 0.1779, 0.6056, 0.1684, 0.6149, 0.1727, 0.6122, 0.1804, 0.1042, 0.8031, 0.1042, 0.8132, 0.09396, 0.8122, 0.09396, 0.8041, 0.6056, 0.1684, 0.6107, 0.1597, 0.619, 0.1658, 0.6149, 0.1727, 0.1023, 0.7932, 0.1042, 0.8031, 0.09396, 0.8041, 0.09238, 0.7962, 0.6107, 0.1597, 0.6174, 0.1521, 0.6244, 0.1597, 0.619, 0.1658, 0.09838, 0.7838, 0.1023, 0.7932, 0.09238, 0.7962, 0.08928, 0.7887, 0.6174, 0.1521, 0.6255, 0.146, 0.6309, 0.1549, 0.6244, 0.1597, 0.09276, 0.7754, 0.09838, 0.7838, 0.08928, 0.7887, 0.08478, 0.782, 0.6255, 0.146, 0.6347, 0.1417, 0.6382, 0.1513, 0.6309, 0.1549, 0.08561, 0.7683, 0.09276, 0.7754, 0.08478, 0.782, 0.07906, 0.7762, 0.6347, 0.1417, 0.6444, 0.1391, 0.646, 0.1493, 0.6382, 0.1513, 0.0772, 0.7626, 0.08561, 0.7683, 0.07906, 0.7762, 0.07233, 0.7717, 0.6444, 0.1391, 0.6546, 0.1386, 0.6541, 0.1489, 0.646, 0.1493, 0.06785, 0.7588, 0.0772, 0.7626, 0.07233, 0.7717, 0.06485, 0.7687, 0.6546, 0.1386, 0.6646, 0.14, 0.6621, 0.15, 0.6541, 0.1489, 0.05793, 0.7568, 0.06785, 0.7588, 0.06485, 0.7687, 0.05691, 0.7671, 0.6646, 0.14, 0.6741, 0.1433, 0.6698, 0.1527, 0.6621, 0.15, 0.04781, 0.7568, 0.05793, 0.7568, 0.05691, 0.7671, 0.04882, 0.7671, 0.6741, 0.1433, 0.6828, 0.1485, 0.6767, 0.1568, 0.6698, 0.1527, 0.03788, 0.7588, 0.04781, 0.7568, 0.04882, 0.7671, 0.04088, 0.7687, 0.6828, 0.1485, 0.6904, 0.1552, 0.6828, 0.1622, 0.6767, 0.1568, 0.02854, 0.7626, 0.03788, 0.7588, 0.04088, 0.7687, 0.0334, 0.7717, 0.6904, 0.1552, 0.6965, 0.1633, 0.6876, 0.1687, 0.6828, 0.1622, 0.02012, 0.7683, 0.02854, 0.7626, 0.0334, 0.7717, 0.02667, 0.7762, 0.6965, 0.1633, 0.7008, 0.1724, 0.6911, 0.176, 0.6876, 0.1687, 0.01297, 0.7754, 0.02012, 0.7683, 0.02667, 0.7762, 0.02095, 0.782, 0.7008, 0.1724, 0.7034, 0.1822, 0.6932, 0.1838, 0.6911, 0.176, 0.00735, 0.7838, 0.01297, 0.7754, 0.02095, 0.782, 0.01645, 0.7887, 0.7034, 0.1822, 0.7039, 0.1923, 0.6936, 0.1919, 0.6932, 0.1838, 0.003478, 0.7932, 0.00735, 0.7838, 0.01645, 0.7887, 0.01336, 0.7962, 0.7039, 0.1923, 0.7025, 0.2023, 0.6925, 0.1999, 0.6936, 0.1919, 0.001504, 0.8031, 0.003478, 0.7932, 0.01336, 0.7962, 0.01178, 0.8041, 0.128, 0.1631, 0.128, 0.1019, 0.2304, 0.1019, 0.2304, 0.1631, 0.6908, 0.4049, 0.7139, 0.3119, 0.7719, 0.3616, 0.757, 0.4214, 0.6105, 0.7269, 0.6336, 0.634, 0.6999, 0.6505, 0.685, 0.7103, 0.5092, 0.1156, 0.5324, 0.2085, 0.4662, 0.225, 0.4513, 0.1652, 0.706, 0.7161, 0.6962, 0.7133, 0.7155, 0.6579, 0.7254, 0.6668, 0.715, 0.7207, 0.706, 0.7161, 0.7254, 0.6668, 0.7387, 0.6671, 0.6646, 0.14, 0.6546, 0.1386, 0.6797, 0.02507, 0.6907, 0.03253, 0.06448, 0.5632, 0.08928, 0.5656, 0.08366, 0.6226, 0.05887, 0.6201, 0.648, 0.4433, 0.648, 0.571, 0.6127, 0.5305, 0.5895, 0.4376, 0.5136, 0.07553, 0.4887, 0.07553, 0.4887, 0.001179, 0.5136, 0.001179, 0.5751, 0.7674, 0.5751, 0.6397, 0.6336, 0.634, 0.6105, 0.7269, 0.648, 0.0007729, 0.648, 0.1285, 0.5324, 0.2085, 0.5092, 0.1156, 0.5895, 0.4376, 0.6127, 0.5305, 0.5382, 0.5139, 0.5233, 0.4541, 0.7187, 0.2334, 0.7187, 1.196e-05, 0.7311, 0.0007341, 0.7311, 0.2341, 0.7062, 0.2341, 0.7062, 0.0007341, 0.7187, 1.196e-05, 0.7187, 0.2334, 0.4662, 0.225, 0.5324, 0.2085, 0.5895, 0.4376, 0.5233, 0.4541, 0.6336, 0.634, 0.6908, 0.4049, 0.757, 0.4214, 0.6999, 0.6505, 0.5283, 0.04519, 0.5183, 0.04532, 0.5159, 0.0007544, 0.5408, 0.0007544, 0.5384, 0.04532, 0.06785, 0.7588, 0.05793, 0.7568, 0.04781, 0.7568, 0.05887, 0.6201, 0.08366, 0.6226, 0.128, 0.3976, 0.128, 0.4588, 0.1031, 0.4588, 0.1031, 0.3976, 0.1031, 0.1631, 0.1031, 0.1019, 0.128, 0.1019, 0.128, 0.1631, 0.128, 0.1631, 0.128, 0.3976, 0.1031, 0.3976, 0.1031, 0.1631, 0.1031, 0.1019, 0.1031, 0.1631, 0.0007068, 0.1631, 0.0007068, 0.1019, 0.8935, 0.7378, 0.8935, 0.7994, 0.8722, 0.7994, 0.8722, 0.7378, 0.1031, 0.1019, 0.0007068, 0.1019, 0.0007068, 0.0002549, 0.1031, 0.0002549, 0.4723, 0.4075, 0.4723, 0.4324, 0.4517, 0.4324, 0.4517, 0.4075, 0.3342, 0.1501, 0.3342, 0.3835, 0.2446, 0.3835, 0.2446, 0.1501, 0.3342, 0.08917, 0.3342, 0.1501, 0.2446, 0.1501, 0.2446, 0.08917, 0.3342, 0.3835, 0.3342, 0.4445, 0.2446, 0.4445, 0.2446, 0.3835, 0.128, 0.4588, 0.128, 0.3976, 0.2304, 0.3976, 0.2304, 0.4588, 0.8935, 0.5017, 0.8935, 0.7378, 0.8722, 0.7378, 0.8722, 0.5017, 0.128, 0.3976, 0.128, 0.1631, 0.2304, 0.1631, 0.2304, 0.3976, 0.3342, 0.08917, 0.2446, 0.08917, 0.2446, 0.0005961, 0.3342, 0.0005961, 0.3591, 0.3835, 0.3591, 0.1501, 0.4487, 0.1501, 0.4487, 0.3835, 0.4487, 0.08917, 0.3591, 0.08917, 0.3591, 0.0005961, 0.4487, 0.0005961, 0.9212, 0.4626, 0.9212, 0.4009, 0.9426, 0.4009, 0.9426, 0.4626, 0.1031, 0.1631, 0.1031, 0.3976, 0.0007068, 0.3976, 0.0007068, 0.1631, 0.9212, 0.1648, 0.9212, 0.1032, 0.9426, 0.1032, 0.9426, 0.1648, 0.9212, 0.4009, 0.9212, 0.1648, 0.9426, 0.1648, 0.9426, 0.4009, 0.8935, 0.44, 0.8722, 0.44, 0.8722, 0.3376, 0.8935, 0.3376, 0.9212, 0.4626, 0.9426, 0.4626, 0.9426, 0.565, 0.9212, 0.565, 0.4723, 0.4075, 0.4517, 0.4075, 0.4517, 0.3051, 0.4723, 0.3051, 0.4517, 0.4324, 0.4723, 0.4324, 0.4723, 0.5347, 0.4517, 0.5347, 0.2446, 0.4445, 0.3342, 0.4445, 0.3342, 0.533, 0.2446, 0.533, 0.3591, 0.08917, 0.3342, 0.08917, 0.3342, 0.0005961, 0.3591, 0.0005961, 0.3591, 0.4445, 0.3591, 0.3835, 0.4487, 0.3835, 0.4487, 0.4445, 0.128, 0.1019, 0.1031, 0.1019, 0.1031, 0.0002549, 0.128, 0.0002549, 0.9426, 0.1032, 0.9212, 0.1032, 0.9212, 0.0007914, 0.9426, 0.0007914, 0.2304, 0.1019, 0.128, 0.1019, 0.128, 0.0002549, 0.2304, 0.0002549, 0.1031, 0.3976, 0.1031, 0.4588, 0.0007068, 0.4588, 0.0007068, 0.3976, 0.1031, 0.4588, 0.128, 0.4588, 0.128, 0.5604, 0.1031, 0.5604, 0.3591, 0.4445, 0.4487, 0.4445, 0.4487, 0.533, 0.3591, 0.533, 0.3565, 0.1945, 0.3565, 0.2194, 0.3357, 0.2194, 0.3357, 0.1945, 0.3342, 0.4445, 0.3591, 0.4445, 0.3591, 0.533, 0.3342, 0.533, 0.0007068, 0.4588, 0.1031, 0.4588, 0.1031, 0.5604, 0.0007068, 0.5604, 0.128, 0.4588, 0.2304, 0.4588, 0.2304, 0.5604, 0.128, 0.5604, 0.3565, 0.1945, 0.3357, 0.1945, 0.3357, 0.0921, 0.3565, 0.0921, 0.4523, 0.0003476, 0.4864, 0.0003477, 0.4864, 0.1027, 0.4651, 0.1027, 0.4523, 0.08995, 0.8722, 0.7994, 0.8935, 0.7994, 0.8935, 0.9018, 0.8722, 0.9018, 0.3591, 0.1501, 0.3591, 0.08917, 0.4487, 0.08917, 0.4487, 0.1501, 0.8935, 0.44, 0.8935, 0.3376, 0.9063, 0.3504, 0.9063, 0.44, 0.9063, 0.44, 0.9063, 0.5017, 0.8935, 0.5017, 0.8935, 0.44, 0.9063, 0.5017, 0.9063, 0.7378, 0.8935, 0.7378, 0.8935, 0.5017, 0.9212, 0.4009, 0.9212, 0.4626, 0.9084, 0.4626, 0.9084, 0.4009, 0.9212, 0.1032, 0.9212, 0.1648, 0.9084, 0.1648, 0.9084, 0.1032, 0.9084, 0.4009, 0.9084, 0.1648, 0.9212, 0.1648, 0.9212, 0.4009, 0.4879, 0.4324, 0.4879, 0.522, 0.4723, 0.5347, 0.4723, 0.4324, 0.4723, 0.4324, 0.4723, 0.4075, 0.4879, 0.4075, 0.4879, 0.4324, 0.4723, 0.4075, 0.4723, 0.3051, 0.4879, 0.3179, 0.4879, 0.4075, 0.9084, 0.1032, 0.9084, 0.01357, 0.9212, 0.0007914, 0.9212, 0.1032, 0.3591, 0.533, 0.4487, 0.533, 0.4615, 0.5476, 0.3591, 0.5476, 0.2446, 0.533, 0.3342, 0.533, 0.3342, 0.5476, 0.2318, 0.5476, 0.9084, 0.5522, 0.9084, 0.4626, 0.9212, 0.4626, 0.9212, 0.565, 0.9063, 0.7994, 0.9063, 0.889, 0.8935, 0.9018, 0.8935, 0.7994, 0.9063, 0.7378, 0.9063, 0.7994, 0.8935, 0.7994, 0.8935, 0.7378, 0.3591, 0.5476, 0.3342, 0.5476, 0.3342, 0.533, 0.3591, 0.533, 0.8935, 0.44, 0.8935, 0.5017, 0.8722, 0.5017, 0.8722, 0.44])
me_cylinder_004.materials.append(mat_metal)
me_cylinder_004.update()

# ---- objects
ob_stick = bpy.data.objects.new('Stick', me_cylinder)
ob_docht = bpy.data.objects.new('Docht', me_cylinder_003)
ob_cylinder = bpy.data.objects.new('Cylinder', me_cylinder_004)

# ---- transforms, parenting, visibility, modifiers, constraints
ob_stick.location = (0.0, 0.0, 0.0)
ob_stick.scale = (0.03, 0.03, 0.5)
ob_docht.location = (0.0, 0.0, 0.0)
ob_docht.scale = (0.0375, 0.0375, 0.5)
ob_cylinder.location = (0.0, 0.0, -0.3583)
ob_cylinder.scale = (0.04678, 0.04678, 0.04678)

# ---- collection membership
col_collection.objects.link(ob_stick)
col_collection.objects.link(ob_docht)
col_collection.objects.link(ob_cylinder)

# ---- scene / render settings (as saved in the file)
scene.frame_start = 1; scene.frame_end = 250; scene.frame_set(1)
scene.render.engine = 'BLENDER_EEVEE_NEXT'
bpy.context.view_layer.update()

# ---- added for rendering (the .blend has no active camera and no usable light): camera, sun
cam_auto = bpy.data.cameras.new('AutoCamera')
cam_auto.lens = 50.0
cam_auto.sensor_width = 36.0
cam_auto.clip_end = 1000.0
ob_auto_camera = bpy.data.objects.new('AutoCamera', cam_auto)
scene.collection.objects.link(ob_auto_camera)
ob_auto_camera.location = (0.787143, -0.977205, 0.520464)
ob_auto_camera.rotation_euler = (1.09748, -7.21219e-08, 0.694738)
scene.camera = ob_auto_camera
light_auto_sun = bpy.data.lights.new('AutoSun', 'SUN')
light_auto_sun.energy = 3.0
light_auto_sun.angle = 0.0523599
ob_auto_sun = bpy.data.objects.new('AutoSun', light_auto_sun)
scene.collection.objects.link(ob_auto_sun)
ob_auto_sun.rotation_euler = (0.872665, 0.174533, 0.523599)
bpy.context.view_layer.update()
